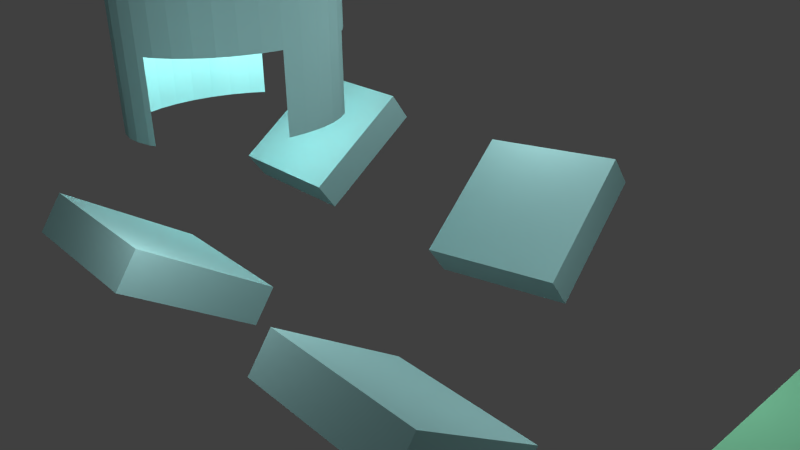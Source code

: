 # Source: scene_jump6_4.blend  (saved by Blender 2.70.0; exported with 4.5.12 LTS)
import bpy
from mathutils import Matrix  # noqa: F401  (used for matrix-valued properties, if any)

bpy.ops.wm.read_factory_settings(use_empty=True)
scene = bpy.context.scene
scene.name = 'Scene'

# ---- collections
col_collection_1 = bpy.data.collections.new('Collection 1'); scene.collection.children.link(col_collection_1)

# ---- materials (node trees are filled in below, after node groups)
mat_material_004 = bpy.data.materials.new('Material.004')
mat_material_004.alpha_threshold = 0.0
mat_material_004.use_transparent_shadow = False
mat_material_004.diffuse_color = (0.4322, 0.8, 0.8, 1.0)
mat_material_004.roughness = 0.5
mat_material_004.line_color = (0.0, 0.0, 0.0, 0.4)
mat_material_001 = bpy.data.materials.new('Material.001')
mat_material_001.alpha_threshold = 0.0
mat_material_001.use_transparent_shadow = False
mat_material_001.diffuse_color = (0.8, 0.693, 0.2325, 1.0)
mat_material_001.roughness = 0.5
mat_material_001.line_color = (0.0, 0.0, 0.0, 1.0)
mat_material_002 = bpy.data.materials.new('Material.002')
mat_material_002.alpha_threshold = 0.0
mat_material_002.use_transparent_shadow = False
mat_material_002.diffuse_color = (0.2785, 0.8, 0.4828, 1.0)
mat_material_002.roughness = 0.5
mat_material_002.line_color = (0.0, 0.0, 0.0, 1.0)
mat_material = bpy.data.materials.new('Material')
mat_material.alpha_threshold = 0.0
mat_material.use_transparent_shadow = False
mat_material.diffuse_color = (0.4322, 0.8, 0.8, 1.0)
mat_material.roughness = 0.5
mat_material.line_color = (0.0, 0.0, 0.0, 1.0)
mat_material_003 = bpy.data.materials.new('Material.003')
mat_material_003.alpha_threshold = 0.0
mat_material_003.use_transparent_shadow = False
mat_material_003.diffuse_color = (0.4322, 0.8, 0.8, 1.0)
mat_material_003.roughness = 0.5
mat_material_003.line_color = (0.0, 0.0, 0.0, 1.0)

# ---- material node trees

# ---- world
world_world = bpy.data.worlds.new('World'); scene.world = world_world
world_world.color = (0.05088, 0.05088, 0.05088)
world_world.use_sun_shadow = False
world_world.sun_shadow_jitter_overblur = 0.0
world_world.cycles.sampling_method = 'MANUAL'
world_world.cycles.sample_map_resolution = 256

# ---- cameras
cam_camera = bpy.data.cameras.new('Camera')
cam_camera.clip_end = 100.0
cam_camera.lens = 35.0
cam_camera.sensor_width = 32.0
cam_camera.sensor_height = 18.0
cam_camera.ortho_scale = 7.314
cam_camera.dof.focus_distance = 0.0
cam_camera.dof.aperture_fstop = 128.0

# ---- lights
light_lamp = bpy.data.lights.new('Lamp', 'POINT')
light_lamp.transmission_factor = 0.0
light_lamp.cutoff_distance = 30.0
light_lamp.energy = 100.0
light_lamp.shadow_buffer_clip_start = 1.001
light_lamp.shadow_soft_size = 0.1
light_lamp.shadow_maximum_resolution = 0.006
light_lamp.use_absolute_resolution = True
light_lamp.cycles.use_multiple_importance_sampling = False
light_lamp_001 = bpy.data.lights.new('Lamp.001', 'POINT')
light_lamp_001.transmission_factor = 0.0
light_lamp_001.cutoff_distance = 30.0
light_lamp_001.energy = 100.0
light_lamp_001.shadow_buffer_clip_start = 1.001
light_lamp_001.shadow_soft_size = 0.1
light_lamp_001.shadow_maximum_resolution = 0.006
light_lamp_001.use_absolute_resolution = True
light_lamp_001.cycles.use_multiple_importance_sampling = False
light_lamp_002 = bpy.data.lights.new('Lamp.002', 'POINT')
light_lamp_002.transmission_factor = 0.0
light_lamp_002.cutoff_distance = 30.0
light_lamp_002.energy = 100.0
light_lamp_002.shadow_buffer_clip_start = 1.001
light_lamp_002.shadow_soft_size = 0.1
light_lamp_002.shadow_maximum_resolution = 0.006
light_lamp_002.use_absolute_resolution = True
light_lamp_002.cycles.use_multiple_importance_sampling = False
light_lamp_003 = bpy.data.lights.new('Lamp.003', 'POINT')
light_lamp_003.transmission_factor = 0.0
light_lamp_003.cutoff_distance = 30.0
light_lamp_003.energy = 100.0
light_lamp_003.shadow_buffer_clip_start = 1.001
light_lamp_003.shadow_soft_size = 0.1
light_lamp_003.shadow_maximum_resolution = 0.006
light_lamp_003.use_absolute_resolution = True
light_lamp_003.cycles.use_multiple_importance_sampling = False
light_lamp_004 = bpy.data.lights.new('Lamp.004', 'POINT')
light_lamp_004.transmission_factor = 0.0
light_lamp_004.cutoff_distance = 30.0
light_lamp_004.energy = 100.0
light_lamp_004.shadow_buffer_clip_start = 1.001
light_lamp_004.shadow_soft_size = 0.1
light_lamp_004.shadow_maximum_resolution = 0.006
light_lamp_004.use_absolute_resolution = True
light_lamp_004.cycles.use_multiple_importance_sampling = False

# ---- meshes
me_cylinder_003 = bpy.data.meshes.new('Cylinder.003')
me_cylinder_003.from_pydata([(0.0, 1.0, 1.0), (0.1837, 0.983, 1.0), (0.3612, 0.9325, 1.0), (0.5264, 0.8502, -1.0), (0.5264, 0.8502, 1.0), (0.6737, 0.739, -1.0), (0.6737, 0.739, 1.0), (0.798, 0.6026, -1.0), (0.798, 0.6026, 1.0), (0.8952, 0.4457, -1.0), (0.8952, 0.4457, 1.0), (0.9618, 0.2737, -1.0), (0.9618, 0.2737, 1.0), (0.9957, 0.09227, 1.0), (0.9957, -0.09227, 1.0), (0.9618, -0.2737, 1.0), (0.8952, -0.4457, 1.0), (0.798, -0.6026, 1.0), (0.6737, -0.739, 1.0), (0.5264, -0.8502, -1.0), (0.5264, -0.8502, 1.0), (0.3612, -0.9325, -1.0), (0.1837, -0.983, -1.0), (-5.643e-07, -1.0, -1.0), (-0.1838, -0.983, -1.0), (-0.3612, -0.9325, -1.0), (-0.3612, -0.9325, 1.0), (-0.5264, -0.8502, -1.0), (-0.5264, -0.8502, 1.0), (-0.6737, -0.739, -1.0), (-0.6737, -0.739, 1.0), (-0.798, -0.6026, -1.0), (-0.798, -0.6026, 1.0), (-0.8952, -0.4457, -1.0), (-0.8952, -0.4457, 1.0), (-0.9618, -0.2737, -1.0), (-0.9618, -0.2737, 1.0), (-0.9957, -0.09227, -1.0), (-0.9957, -0.09227, 1.0), (-0.9957, 0.09227, -1.0), (-0.9957, 0.09227, 1.0), (-0.9618, 0.2737, -1.0), (-0.9618, 0.2737, 1.0), (-0.8952, 0.4457, 1.0), (-0.798, 0.6026, 1.0), (-0.6737, 0.739, 1.0), (-0.5264, 0.8502, 1.0), (-0.3612, 0.9325, 1.0), (-0.1837, 0.983, 1.0), (0.0, 1.0, -0.6), (0.0, 1.0, -0.2), (0.0, 1.0, 0.2), (0.0, 1.0, 0.6), (0.03675, 0.9966, 1.0), (0.0735, 0.9932, 1.0), (0.1102, 0.9898, 1.0), (0.147, 0.9864, 1.0), (0.1837, 0.983, 0.6), (0.1837, 0.983, 0.2), (0.1837, 0.983, -0.2), (0.1837, 0.983, -0.6), (0.2192, 0.9729, 1.0), (0.2547, 0.9628, 1.0), (0.2902, 0.9527, 1.0), (0.3257, 0.9426, 1.0), (0.3612, 0.9325, 0.6), (0.3612, 0.9325, 0.2), (0.3612, 0.9325, -0.2), (0.3612, 0.9325, -0.6), (0.4934, 0.8667, -1.0), (0.4604, 0.8831, -1.0), (0.4273, 0.8996, -1.0), (0.3943, 0.916, -1.0), (0.3943, 0.916, 1.0), (0.4273, 0.8996, 1.0), (0.4604, 0.8831, 1.0), (0.4934, 0.8667, 1.0), (0.5264, 0.8502, 0.6), (0.5264, 0.8502, 0.2), (0.5264, 0.8502, -0.2), (0.5264, 0.8502, -0.6), (0.6442, 0.7613, -1.0), (0.6148, 0.7835, -1.0), (0.5853, 0.8057, -1.0), (0.5559, 0.828, -1.0), (0.5559, 0.828, 1.0), (0.5853, 0.8057, 1.0), (0.6148, 0.7835, 1.0), (0.6442, 0.7613, 1.0), (0.6737, 0.739, 0.6), (0.6737, 0.739, 0.2), (0.6737, 0.739, -0.2), (0.6737, 0.739, -0.6), (0.7732, 0.6299, -1.0), (0.7483, 0.6572, -1.0), (0.7234, 0.6845, -1.0), (0.6986, 0.7117, -1.0), (0.6986, 0.7117, 1.0), (0.7234, 0.6845, 1.0), (0.7483, 0.6572, 1.0), (0.7732, 0.6299, 1.0), (0.798, 0.6026, 0.6), (0.798, 0.6026, 0.2), (0.798, 0.6026, -0.2), (0.798, 0.6026, -0.6), (0.8757, 0.4771, -1.0), (0.8563, 0.5085, -1.0), (0.8369, 0.5399, -1.0), (0.8174, 0.5713, -1.0), (0.8174, 0.5713, 1.0), (0.8369, 0.5399, 1.0), (0.8563, 0.5085, 1.0), (0.8757, 0.4771, 1.0), (0.8952, 0.4457, 0.6), (0.8952, 0.4457, 0.2), (0.8952, 0.4457, -0.2), (0.8952, 0.4457, -0.6), (0.9485, 0.3081, -1.0), (0.9352, 0.3425, -1.0), (0.9218, 0.3769, -1.0), (0.9085, 0.4113, -1.0), (0.9085, 0.4113, 1.0), (0.9218, 0.3769, 1.0), (0.9352, 0.3425, 1.0), (0.9485, 0.3081, 1.0), (0.9618, 0.2737, 0.6), (0.9618, 0.2737, 0.2), (0.9618, 0.2737, -0.2), (0.9618, 0.2737, -0.6), (0.9686, 0.2374, 1.0), (0.9754, 0.2011, 1.0), (0.9822, 0.1648, 1.0), (0.989, 0.1285, 1.0), (0.9957, 0.09227, 0.6), (0.9957, 0.09227, 0.2), (0.9957, 0.09227, -0.2), (0.9957, 0.09227, -0.6), (0.9957, 0.05536, 1.0), (0.9957, 0.01845, 1.0), (0.9957, -0.01845, 1.0), (0.9957, -0.05536, 1.0), (0.9957, -0.09227, 0.6), (0.9957, -0.09227, 0.2), (0.9957, -0.09227, -0.2), (0.9957, -0.09227, -0.6), (0.989, -0.1285, 1.0), (0.9822, -0.1648, 1.0), (0.9754, -0.2011, 1.0), (0.9686, -0.2374, 1.0), (0.9618, -0.2737, 0.6), (0.9618, -0.2737, 0.2), (0.9618, -0.2737, -0.2), (0.9618, -0.2737, -0.6), (0.9485, -0.3081, 1.0), (0.9352, -0.3425, 1.0), (0.9218, -0.3769, 1.0), (0.9085, -0.4113, 1.0), (0.8952, -0.4457, 0.6), (0.8952, -0.4457, 0.2), (0.8952, -0.4457, -0.2), (0.8952, -0.4457, -0.6), (0.8757, -0.4771, 1.0), (0.8563, -0.5085, 1.0), (0.8369, -0.5399, 1.0), (0.8174, -0.5713, 1.0), (0.798, -0.6026, 0.6), (0.798, -0.6026, 0.2), (0.798, -0.6026, -0.2), (0.798, -0.6026, -0.6), (0.7732, -0.6299, 1.0), (0.7483, -0.6572, 1.0), (0.7234, -0.6845, 1.0), (0.6986, -0.7117, 1.0), (0.6737, -0.739, 0.6), (0.6737, -0.739, 0.2), (0.6737, -0.739, -0.2), (0.6737, -0.739, -0.6), (0.5559, -0.828, -1.0), (0.5853, -0.8057, -1.0), (0.6442, -0.7613, 1.0), (0.6148, -0.7835, 1.0), (0.5853, -0.8057, 1.0), (0.5559, -0.828, 1.0), (0.5264, -0.8502, 0.6), (0.5264, -0.8502, 0.2), (0.5264, -0.8502, -0.2), (0.5264, -0.8502, -0.6), (0.3943, -0.916, -1.0), (0.4273, -0.8996, -1.0), (0.4604, -0.8831, -1.0), (0.4934, -0.8667, -1.0), (0.4934, -0.8667, 1.0), (0.4604, -0.8831, 1.0), (0.3612, -0.9325, 0.6), (0.3612, -0.9325, 0.2), (0.3612, -0.9325, -0.2), (0.3612, -0.9325, -0.6), (0.2192, -0.9729, -1.0), (0.2547, -0.9628, -1.0), (0.2902, -0.9527, -1.0), (0.3257, -0.9426, -1.0), (0.1837, -0.983, 0.6), (0.1837, -0.983, 0.2), (0.1837, -0.983, -0.2), (0.1837, -0.983, -0.6), (0.03675, -0.9966, -1.0), (0.0735, -0.9932, -1.0), (0.1102, -0.9898, -1.0), (0.147, -0.9864, -1.0), (-5.643e-07, -1.0, 0.6), (-5.643e-07, -1.0, 0.2), (-5.643e-07, -1.0, -0.2), (-5.643e-07, -1.0, -0.6), (-0.147, -0.9864, -1.0), (-0.1103, -0.9898, -1.0), (-0.0735, -0.9932, -1.0), (-0.03675, -0.9966, -1.0), (-0.1838, -0.983, 0.6), (-0.1838, -0.983, 0.2), (-0.1838, -0.983, -0.2), (-0.1838, -0.983, -0.6), (-0.3257, -0.9426, -1.0), (-0.2902, -0.9527, -1.0), (-0.2547, -0.9628, -1.0), (-0.2192, -0.9729, -1.0), (-0.3257, -0.9426, 1.0), (-0.3612, -0.9325, 0.6), (-0.3612, -0.9325, 0.2), (-0.3612, -0.9325, -0.2), (-0.3612, -0.9325, -0.6), (-0.4934, -0.8667, -1.0), (-0.4604, -0.8831, -1.0), (-0.4273, -0.8996, -1.0), (-0.3943, -0.916, -1.0), (-0.3943, -0.916, 1.0), (-0.4273, -0.8996, 1.0), (-0.4604, -0.8831, 1.0), (-0.4934, -0.8667, 1.0), (-0.5264, -0.8502, 0.6), (-0.5264, -0.8502, 0.2), (-0.5264, -0.8502, -0.2), (-0.5264, -0.8502, -0.6), (-0.6442, -0.7612, -1.0), (-0.6148, -0.7835, -1.0), (-0.5853, -0.8057, -1.0), (-0.5559, -0.828, -1.0), (-0.5559, -0.828, 1.0), (-0.5853, -0.8057, 1.0), (-0.6148, -0.7835, 1.0), (-0.6442, -0.7612, 1.0), (-0.6737, -0.739, 0.6), (-0.6737, -0.739, 0.2), (-0.6737, -0.739, -0.2), (-0.6737, -0.739, -0.6), (-0.7732, -0.6299, -1.0), (-0.7483, -0.6572, -1.0), (-0.7234, -0.6845, -1.0), (-0.6986, -0.7117, -1.0), (-0.6986, -0.7117, 1.0), (-0.7234, -0.6845, 1.0), (-0.7483, -0.6572, 1.0), (-0.7732, -0.6299, 1.0), (-0.798, -0.6026, 0.6), (-0.798, -0.6026, 0.2), (-0.798, -0.6026, -0.2), (-0.798, -0.6026, -0.6), (-0.8757, -0.4771, -1.0), (-0.8563, -0.5085, -1.0), (-0.8369, -0.5399, -1.0), (-0.8174, -0.5713, -1.0), (-0.8174, -0.5713, 1.0), (-0.8369, -0.5399, 1.0), (-0.8563, -0.5085, 1.0), (-0.8757, -0.4771, 1.0), (-0.8952, -0.4457, 0.6), (-0.8952, -0.4457, 0.2), (-0.8952, -0.4457, -0.2), (-0.8952, -0.4457, -0.6), (-0.9485, -0.3081, -1.0), (-0.9352, -0.3425, -1.0), (-0.9218, -0.3769, -1.0), (-0.9085, -0.4113, -1.0), (-0.9085, -0.4113, 1.0), (-0.9218, -0.3769, 1.0), (-0.9352, -0.3425, 1.0), (-0.9485, -0.3081, 1.0), (-0.9618, -0.2737, 0.6), (-0.9618, -0.2737, 0.2), (-0.9618, -0.2737, -0.2), (-0.9618, -0.2737, -0.6), (-0.989, -0.1285, -1.0), (-0.9822, -0.1648, -1.0), (-0.9754, -0.2011, -1.0), (-0.9686, -0.2374, -1.0), (-0.9686, -0.2374, 1.0), (-0.9754, -0.2011, 1.0), (-0.9822, -0.1648, 1.0), (-0.989, -0.1285, 1.0), (-0.9957, -0.09227, 0.6), (-0.9957, -0.09227, 0.2), (-0.9957, -0.09227, -0.2), (-0.9957, -0.09227, -0.6), (-0.9957, 0.05536, -1.0), (-0.9957, 0.01845, -1.0), (-0.9957, -0.01845, -1.0), (-0.9957, -0.05536, -1.0), (-0.9957, -0.05536, 1.0), (-0.9957, -0.01845, 1.0), (-0.9957, 0.01845, 1.0), (-0.9957, 0.05536, 1.0), (-0.9957, 0.09227, 0.6), (-0.9957, 0.09227, 0.2), (-0.9957, 0.09227, -0.2), (-0.9957, 0.09227, -0.6), (-0.9686, 0.2374, -1.0), (-0.9754, 0.2011, -1.0), (-0.9822, 0.1648, -1.0), (-0.989, 0.1285, -1.0), (-0.989, 0.1285, 1.0), (-0.9822, 0.1648, 1.0), (-0.9754, 0.2011, 1.0), (-0.9686, 0.2374, 1.0), (-0.9618, 0.2737, 0.6), (-0.9618, 0.2737, 0.2), (-0.9618, 0.2737, -0.2), (-0.9618, 0.2737, -0.6), (-0.9085, 0.4113, -1.0), (-0.9218, 0.3769, -1.0), (-0.9352, 0.3425, -1.0), (-0.9485, 0.3081, -1.0), (-0.9485, 0.3081, 1.0), (-0.9352, 0.3425, 1.0), (-0.9218, 0.3769, 1.0), (-0.9085, 0.4113, 1.0), (-0.8952, 0.4457, 0.6), (-0.8952, 0.4457, 0.2), (-0.8952, 0.4457, -0.2), (-0.8952, 0.4457, -0.6), (-0.8757, 0.4771, 1.0), (-0.8563, 0.5085, 1.0), (-0.8369, 0.5399, 1.0), (-0.8174, 0.5713, 1.0), (-0.798, 0.6026, 0.6), (-0.798, 0.6026, 0.2), (-0.798, 0.6026, -0.2), (-0.798, 0.6026, -0.6), (-0.7732, 0.6299, 1.0), (-0.7483, 0.6572, 1.0), (-0.7234, 0.6845, 1.0), (-0.6986, 0.7117, 1.0), (-0.6737, 0.739, 0.6), (-0.6737, 0.739, 0.2), (-0.6737, 0.739, -0.2), (-0.6737, 0.739, -0.6), (-0.6442, 0.7613, 1.0), (-0.6148, 0.7835, 1.0), (-0.5853, 0.8057, 1.0), (-0.5559, 0.828, 1.0), (-0.5264, 0.8502, 0.6), (-0.5264, 0.8502, 0.2), (-0.5264, 0.8502, -0.2), (-0.5264, 0.8502, -0.6), (-0.4934, 0.8667, 1.0), (-0.4604, 0.8831, 1.0), (-0.4273, 0.8996, 1.0), (-0.3943, 0.916, 1.0), (-0.3612, 0.9325, 0.6), (-0.3612, 0.9325, 0.2), (-0.3612, 0.9325, -0.2), (-0.3612, 0.9325, -0.6), (-0.3257, 0.9426, 1.0), (-0.2902, 0.9527, 1.0), (-0.2547, 0.9628, 1.0), (-0.2192, 0.9729, 1.0), (-0.1837, 0.983, 0.6), (-0.1837, 0.983, 0.2), (-0.1837, 0.983, -0.2), (-0.1837, 0.983, -0.6), (-0.147, 0.9864, 1.0), (-0.1102, 0.9898, 1.0), (-0.0735, 0.9932, 1.0), (-0.03675, 0.9966, 1.0), (0.03675, 0.9966, -0.6), (0.0735, 0.9932, -0.6), (0.1102, 0.9898, -0.6), (0.147, 0.9864, -0.6), (0.03675, 0.9966, -0.2), (0.0735, 0.9932, -0.2), (0.1102, 0.9898, -0.2), (0.147, 0.9864, -0.2), (0.03675, 0.9966, 0.2), (0.0735, 0.9932, 0.2), (0.1102, 0.9898, 0.2), (0.147, 0.9864, 0.2), (0.03675, 0.9966, 0.6), (0.0735, 0.9932, 0.6), (0.1102, 0.9898, 0.6), (0.147, 0.9864, 0.6), (0.2192, 0.9729, -0.6), (0.2547, 0.9628, -0.6), (0.2902, 0.9527, -0.6), (0.3257, 0.9426, -0.6), (0.2192, 0.9729, -0.2), (0.2547, 0.9628, -0.2), (0.2902, 0.9527, -0.2), (0.3257, 0.9426, -0.2), (0.2192, 0.9729, 0.2), (0.2547, 0.9628, 0.2), (0.2902, 0.9527, 0.2), (0.3257, 0.9426, 0.2), (0.2192, 0.9729, 0.6), (0.2547, 0.9628, 0.6), (0.2902, 0.9527, 0.6), (0.3257, 0.9426, 0.6), (0.3943, 0.916, -0.6), (0.4273, 0.8996, -0.6), (0.4604, 0.8831, -0.6), (0.4934, 0.8667, -0.6), (0.3943, 0.916, -0.2), (0.4273, 0.8996, -0.2), (0.4604, 0.8831, -0.2), (0.4934, 0.8667, -0.2), (0.3943, 0.916, 0.2), (0.4273, 0.8996, 0.2), (0.4604, 0.8831, 0.2), (0.4934, 0.8667, 0.2), (0.3943, 0.916, 0.6), (0.4273, 0.8996, 0.6), (0.4604, 0.8831, 0.6), (0.4934, 0.8667, 0.6), (0.5559, 0.828, -0.6), (0.5853, 0.8057, -0.6), (0.6148, 0.7835, -0.6), (0.6442, 0.7613, -0.6), (0.5559, 0.828, -0.2), (0.5853, 0.8057, -0.2), (0.6148, 0.7835, -0.2), (0.6442, 0.7613, -0.2), (0.5559, 0.828, 0.2), (0.5853, 0.8057, 0.2), (0.6148, 0.7835, 0.2), (0.6442, 0.7613, 0.2), (0.5559, 0.828, 0.6), (0.5853, 0.8057, 0.6), (0.6148, 0.7835, 0.6), (0.6442, 0.7613, 0.6), (0.6986, 0.7117, -0.6), (0.7234, 0.6845, -0.6), (0.7483, 0.6572, -0.6), (0.7732, 0.6299, -0.6), (0.6986, 0.7117, -0.2), (0.7234, 0.6845, -0.2), (0.7483, 0.6572, -0.2), (0.7732, 0.6299, -0.2), (0.6986, 0.7117, 0.2), (0.7234, 0.6845, 0.2), (0.7483, 0.6572, 0.2), (0.7732, 0.6299, 0.2), (0.6986, 0.7117, 0.6), (0.7234, 0.6845, 0.6), (0.7483, 0.6572, 0.6), (0.7732, 0.6299, 0.6), (0.8174, 0.5713, -0.6), (0.8369, 0.5399, -0.6), (0.8563, 0.5085, -0.6), (0.8757, 0.4771, -0.6), (0.8174, 0.5713, -0.2), (0.8369, 0.5399, -0.2), (0.8563, 0.5085, -0.2), (0.8757, 0.4771, -0.2), (0.8174, 0.5713, 0.2), (0.8369, 0.5399, 0.2), (0.8563, 0.5085, 0.2), (0.8757, 0.4771, 0.2), (0.8174, 0.5713, 0.6), (0.8369, 0.5399, 0.6), (0.8563, 0.5085, 0.6), (0.8757, 0.4771, 0.6), (0.9085, 0.4113, -0.6), (0.9218, 0.3769, -0.6), (0.9352, 0.3425, -0.6), (0.9485, 0.3081, -0.6), (0.9085, 0.4113, -0.2), (0.9218, 0.3769, -0.2), (0.9352, 0.3425, -0.2), (0.9485, 0.3081, -0.2), (0.9085, 0.4113, 0.2), (0.9218, 0.3769, 0.2), (0.9352, 0.3425, 0.2), (0.9485, 0.3081, 0.2), (0.9085, 0.4113, 0.6), (0.9218, 0.3769, 0.6), (0.9352, 0.3425, 0.6), (0.9485, 0.3081, 0.6), (0.9686, 0.2374, -0.6), (0.9754, 0.2011, -0.6), (0.9822, 0.1648, -0.6), (0.989, 0.1285, -0.6), (0.9686, 0.2374, -0.2), (0.9754, 0.2011, -0.2), (0.9822, 0.1648, -0.2), (0.989, 0.1285, -0.2), (0.9686, 0.2374, 0.2), (0.9754, 0.2011, 0.2), (0.9822, 0.1648, 0.2), (0.989, 0.1285, 0.2), (0.9686, 0.2374, 0.6), (0.9754, 0.2011, 0.6), (0.9822, 0.1648, 0.6), (0.989, 0.1285, 0.6), (0.9957, 0.05536, -0.6), (0.9957, 0.01845, -0.6), (0.9957, -0.01845, -0.6), (0.9957, -0.05536, -0.6), (0.9957, 0.05536, -0.2), (0.9957, 0.01845, -0.2), (0.9957, -0.01845, -0.2), (0.9957, -0.05536, -0.2), (0.9957, 0.05536, 0.2), (0.9957, 0.01845, 0.2), (0.9957, -0.01845, 0.2), (0.9957, -0.05536, 0.2), (0.9957, 0.05536, 0.6), (0.9957, 0.01845, 0.6), (0.9957, -0.01845, 0.6), (0.9957, -0.05536, 0.6), (0.989, -0.1285, -0.6), (0.9822, -0.1648, -0.6), (0.9754, -0.2011, -0.6), (0.9686, -0.2374, -0.6), (0.989, -0.1285, -0.2), (0.9822, -0.1648, -0.2), (0.9754, -0.2011, -0.2), (0.9686, -0.2374, -0.2), (0.989, -0.1285, 0.2), (0.9822, -0.1648, 0.2), (0.9754, -0.2011, 0.2), (0.9686, -0.2374, 0.2), (0.989, -0.1285, 0.6), (0.9822, -0.1648, 0.6), (0.9754, -0.2011, 0.6), (0.9686, -0.2374, 0.6), (0.9485, -0.3081, -0.6), (0.9352, -0.3425, -0.6), (0.9218, -0.3769, -0.6), (0.9085, -0.4113, -0.6), (0.9485, -0.3081, -0.2), (0.9352, -0.3425, -0.2), (0.9218, -0.3769, -0.2), (0.9085, -0.4113, -0.2), (0.9485, -0.3081, 0.2), (0.9352, -0.3425, 0.2), (0.9218, -0.3769, 0.2), (0.9085, -0.4113, 0.2), (0.9485, -0.3081, 0.6), (0.9352, -0.3425, 0.6), (0.9218, -0.3769, 0.6), (0.9085, -0.4113, 0.6), (0.8757, -0.4771, -0.6), (0.8563, -0.5085, -0.6), (0.8369, -0.5399, -0.6), (0.8174, -0.5713, -0.6), (0.8757, -0.4771, -0.2), (0.8563, -0.5085, -0.2), (0.8369, -0.5399, -0.2), (0.8174, -0.5713, -0.2), (0.8757, -0.4771, 0.2), (0.8563, -0.5085, 0.2), (0.8369, -0.5399, 0.2), (0.8174, -0.5713, 0.2), (0.8757, -0.4771, 0.6), (0.8563, -0.5085, 0.6), (0.8369, -0.5399, 0.6), (0.8174, -0.5713, 0.6), (0.7732, -0.6299, -0.6), (0.7483, -0.6572, -0.6), (0.7234, -0.6845, -0.6), (0.6986, -0.7117, -0.6), (0.7732, -0.6299, -0.2), (0.7483, -0.6572, -0.2), (0.7234, -0.6845, -0.2), (0.6986, -0.7117, -0.2), (0.7732, -0.6299, 0.2), (0.7483, -0.6572, 0.2), (0.7234, -0.6845, 0.2), (0.6986, -0.7117, 0.2), (0.7732, -0.6299, 0.6), (0.7483, -0.6572, 0.6), (0.7234, -0.6845, 0.6), (0.6986, -0.7117, 0.6), (0.6442, -0.7613, -0.6), (0.6148, -0.7835, -0.6), (0.5853, -0.8057, -0.6), (0.5559, -0.828, -0.6), (0.6442, -0.7613, -0.2), (0.6148, -0.7835, -0.2), (0.5853, -0.8057, -0.2), (0.5559, -0.828, -0.2), (0.6442, -0.7613, 0.2), (0.6148, -0.7835, 0.2), (0.5853, -0.8057, 0.2), (0.5559, -0.828, 0.2), (0.6442, -0.7613, 0.6), (0.6148, -0.7835, 0.6), (0.5853, -0.8057, 0.6), (0.5559, -0.828, 0.6), (0.4934, -0.8667, -0.6), (0.4604, -0.8831, -0.6), (0.4273, -0.8996, -0.6), (0.3943, -0.916, -0.6), (0.4934, -0.8667, -0.2), (0.4604, -0.8831, -0.2), (0.4273, -0.8996, -0.2), (0.3943, -0.916, -0.2), (0.4934, -0.8667, 0.2), (0.4604, -0.8831, 0.2), (0.4273, -0.8996, 0.2), (0.3943, -0.916, 0.2), (0.4934, -0.8667, 0.6), (0.4604, -0.8831, 0.6), (0.4273, -0.8996, 0.6), (0.3943, -0.916, 0.6), (0.3257, -0.9426, -0.6), (0.2902, -0.9527, -0.6), (0.2547, -0.9628, -0.6), (0.2192, -0.9729, -0.6), (0.3257, -0.9426, -0.2), (0.2902, -0.9527, -0.2), (0.2547, -0.9628, -0.2), (0.2192, -0.9729, -0.2), (0.3257, -0.9426, 0.2), (0.2902, -0.9527, 0.2), (0.2547, -0.9628, 0.2), (0.2192, -0.9729, 0.2), (0.3257, -0.9426, 0.6), (0.2902, -0.9527, 0.6), (0.2547, -0.9628, 0.6), (0.2192, -0.9729, 0.6), (0.147, -0.9864, -0.6), (0.1102, -0.9898, -0.6), (0.0735, -0.9932, -0.6), (0.03675, -0.9966, -0.6), (0.147, -0.9864, -0.2), (0.1102, -0.9898, -0.2), (0.0735, -0.9932, -0.2), (0.03675, -0.9966, -0.2), (0.147, -0.9864, 0.2), (0.1102, -0.9898, 0.2), (0.0735, -0.9932, 0.2), (0.03675, -0.9966, 0.2), (0.147, -0.9864, 0.6), (0.1102, -0.9898, 0.6), (0.0735, -0.9932, 0.6), (0.03675, -0.9966, 0.6), (-0.03675, -0.9966, -0.6), (-0.0735, -0.9932, -0.6), (-0.1103, -0.9898, -0.6), (-0.147, -0.9864, -0.6), (-0.03675, -0.9966, -0.2), (-0.0735, -0.9932, -0.2), (-0.1103, -0.9898, -0.2), (-0.147, -0.9864, -0.2), (-0.03675, -0.9966, 0.2), (-0.0735, -0.9932, 0.2), (-0.1103, -0.9898, 0.2), (-0.147, -0.9864, 0.2), (-0.03675, -0.9966, 0.6), (-0.0735, -0.9932, 0.6), (-0.1103, -0.9898, 0.6), (-0.147, -0.9864, 0.6), (-0.2192, -0.9729, -0.6), (-0.2547, -0.9628, -0.6), (-0.2902, -0.9527, -0.6), (-0.3257, -0.9426, -0.6), (-0.2192, -0.9729, -0.2), (-0.2547, -0.9628, -0.2), (-0.2902, -0.9527, -0.2), (-0.3257, -0.9426, -0.2), (-0.2192, -0.9729, 0.2), (-0.2547, -0.9628, 0.2), (-0.2902, -0.9527, 0.2), (-0.3257, -0.9426, 0.2), (-0.2192, -0.9729, 0.6), (-0.2547, -0.9628, 0.6), (-0.2902, -0.9527, 0.6), (-0.3257, -0.9426, 0.6), (-0.3943, -0.916, -0.6), (-0.4273, -0.8996, -0.6), (-0.4604, -0.8831, -0.6), (-0.4934, -0.8667, -0.6), (-0.3943, -0.916, -0.2), (-0.4273, -0.8996, -0.2), (-0.4604, -0.8831, -0.2), (-0.4934, -0.8667, -0.2), (-0.3943, -0.916, 0.2), (-0.4273, -0.8996, 0.2), (-0.4604, -0.8831, 0.2), (-0.4934, -0.8667, 0.2), (-0.3943, -0.916, 0.6), (-0.4273, -0.8996, 0.6), (-0.4604, -0.8831, 0.6), (-0.4934, -0.8667, 0.6), (-0.5559, -0.828, -0.6), (-0.5853, -0.8057, -0.6), (-0.6148, -0.7835, -0.6), (-0.6442, -0.7612, -0.6), (-0.5559, -0.828, -0.2), (-0.5853, -0.8057, -0.2), (-0.6148, -0.7835, -0.2), (-0.6442, -0.7612, -0.2), (-0.5559, -0.828, 0.2), (-0.5853, -0.8057, 0.2), (-0.6148, -0.7835, 0.2), (-0.6442, -0.7612, 0.2), (-0.5559, -0.828, 0.6), (-0.5853, -0.8057, 0.6), (-0.6148, -0.7835, 0.6), (-0.6442, -0.7612, 0.6), (-0.6986, -0.7117, -0.6), (-0.7234, -0.6845, -0.6), (-0.7483, -0.6572, -0.6), (-0.7732, -0.6299, -0.6), (-0.6986, -0.7117, -0.2), (-0.7234, -0.6845, -0.2), (-0.7483, -0.6572, -0.2), (-0.7732, -0.6299, -0.2), (-0.6986, -0.7117, 0.2), (-0.7234, -0.6845, 0.2), (-0.7483, -0.6572, 0.2), (-0.7732, -0.6299, 0.2), (-0.6986, -0.7117, 0.6), (-0.7234, -0.6845, 0.6), (-0.7483, -0.6572, 0.6), (-0.7732, -0.6299, 0.6), (-0.8174, -0.5713, -0.6), (-0.8369, -0.5399, -0.6), (-0.8563, -0.5085, -0.6), (-0.8757, -0.4771, -0.6), (-0.8174, -0.5713, -0.2), (-0.8369, -0.5399, -0.2), (-0.8563, -0.5085, -0.2), (-0.8757, -0.4771, -0.2), (-0.8174, -0.5713, 0.2), (-0.8369, -0.5399, 0.2), (-0.8563, -0.5085, 0.2), (-0.8757, -0.4771, 0.2), (-0.8174, -0.5713, 0.6), (-0.8369, -0.5399, 0.6), (-0.8563, -0.5085, 0.6), (-0.8757, -0.4771, 0.6), (-0.9085, -0.4113, -0.6), (-0.9218, -0.3769, -0.6), (-0.9352, -0.3425, -0.6), (-0.9485, -0.3081, -0.6), (-0.9085, -0.4113, -0.2), (-0.9218, -0.3769, -0.2), (-0.9352, -0.3425, -0.2), (-0.9485, -0.3081, -0.2), (-0.9085, -0.4113, 0.2), (-0.9218, -0.3769, 0.2), (-0.9352, -0.3425, 0.2), (-0.9485, -0.3081, 0.2), (-0.9085, -0.4113, 0.6), (-0.9218, -0.3769, 0.6), (-0.9352, -0.3425, 0.6), (-0.9485, -0.3081, 0.6), (-0.9686, -0.2374, -0.6), (-0.9754, -0.2011, -0.6), (-0.9822, -0.1648, -0.6), (-0.989, -0.1285, -0.6), (-0.9686, -0.2374, -0.2), (-0.9754, -0.2011, -0.2), (-0.9822, -0.1648, -0.2), (-0.989, -0.1285, -0.2), (-0.9686, -0.2374, 0.2), (-0.9754, -0.2011, 0.2), (-0.9822, -0.1648, 0.2), (-0.989, -0.1285, 0.2), (-0.9686, -0.2374, 0.6), (-0.9754, -0.2011, 0.6), (-0.9822, -0.1648, 0.6), (-0.989, -0.1285, 0.6), (-0.9957, -0.05536, -0.6), (-0.9957, -0.01845, -0.6), (-0.9957, 0.01845, -0.6), (-0.9957, 0.05536, -0.6), (-0.9957, -0.05536, -0.2), (-0.9957, -0.01845, -0.2), (-0.9957, 0.01845, -0.2), (-0.9957, 0.05536, -0.2), (-0.9957, -0.05536, 0.2), (-0.9957, -0.01845, 0.2), (-0.9957, 0.01845, 0.2), (-0.9957, 0.05536, 0.2), (-0.9957, -0.05536, 0.6), (-0.9957, -0.01845, 0.6), (-0.9957, 0.01845, 0.6), (-0.9957, 0.05536, 0.6), (-0.989, 0.1285, -0.6), (-0.9822, 0.1648, -0.6), (-0.9754, 0.2011, -0.6), (-0.9686, 0.2374, -0.6), (-0.989, 0.1285, -0.2), (-0.9822, 0.1648, -0.2), (-0.9754, 0.2011, -0.2), (-0.9686, 0.2374, -0.2), (-0.989, 0.1285, 0.2), (-0.9822, 0.1648, 0.2), (-0.9754, 0.2011, 0.2), (-0.9686, 0.2374, 0.2), (-0.989, 0.1285, 0.6), (-0.9822, 0.1648, 0.6), (-0.9754, 0.2011, 0.6), (-0.9686, 0.2374, 0.6), (-0.9485, 0.3081, -0.6), (-0.9352, 0.3425, -0.6), (-0.9218, 0.3769, -0.6), (-0.9085, 0.4113, -0.6), (-0.9485, 0.3081, -0.2), (-0.9352, 0.3425, -0.2), (-0.9218, 0.3769, -0.2), (-0.9085, 0.4113, -0.2), (-0.9485, 0.3081, 0.2), (-0.9352, 0.3425, 0.2), (-0.9218, 0.3769, 0.2), (-0.9085, 0.4113, 0.2), (-0.9485, 0.3081, 0.6), (-0.9352, 0.3425, 0.6), (-0.9218, 0.3769, 0.6), (-0.9085, 0.4113, 0.6), (-0.8757, 0.4771, -0.6), (-0.8563, 0.5085, -0.6), (-0.8369, 0.5399, -0.6), (-0.8174, 0.5713, -0.6), (-0.8757, 0.4771, -0.2), (-0.8563, 0.5085, -0.2), (-0.8369, 0.5399, -0.2), (-0.8174, 0.5713, -0.2), (-0.8757, 0.4771, 0.2), (-0.8563, 0.5085, 0.2), (-0.8369, 0.5399, 0.2), (-0.8174, 0.5713, 0.2), (-0.8757, 0.4771, 0.6), (-0.8563, 0.5085, 0.6), (-0.8369, 0.5399, 0.6), (-0.8174, 0.5713, 0.6), (-0.7732, 0.6299, -0.6), (-0.7483, 0.6572, -0.6), (-0.7234, 0.6845, -0.6), (-0.6986, 0.7117, -0.6), (-0.7732, 0.6299, -0.2), (-0.7483, 0.6572, -0.2), (-0.7234, 0.6845, -0.2), (-0.6986, 0.7117, -0.2), (-0.7732, 0.6299, 0.2), (-0.7483, 0.6572, 0.2), (-0.7234, 0.6845, 0.2), (-0.6986, 0.7117, 0.2), (-0.7732, 0.6299, 0.6), (-0.7483, 0.6572, 0.6), (-0.7234, 0.6845, 0.6), (-0.6986, 0.7117, 0.6), (-0.6442, 0.7613, -0.6), (-0.6148, 0.7835, -0.6), (-0.5853, 0.8057, -0.6), (-0.5559, 0.828, -0.6), (-0.6442, 0.7613, -0.2), (-0.6148, 0.7835, -0.2), (-0.5853, 0.8057, -0.2), (-0.5559, 0.828, -0.2), (-0.6442, 0.7613, 0.2), (-0.6148, 0.7835, 0.2), (-0.5853, 0.8057, 0.2), (-0.5559, 0.828, 0.2), (-0.6442, 0.7613, 0.6), (-0.6148, 0.7835, 0.6), (-0.5853, 0.8057, 0.6), (-0.5559, 0.828, 0.6), (-0.4934, 0.8667, -0.6), (-0.4604, 0.8831, -0.6), (-0.4273, 0.8996, -0.6), (-0.3943, 0.916, -0.6), (-0.4934, 0.8667, -0.2), (-0.4604, 0.8831, -0.2), (-0.4273, 0.8996, -0.2), (-0.3943, 0.916, -0.2), (-0.4934, 0.8667, 0.2), (-0.4604, 0.8831, 0.2), (-0.4273, 0.8996, 0.2), (-0.3943, 0.916, 0.2), (-0.4934, 0.8667, 0.6), (-0.4604, 0.8831, 0.6), (-0.4273, 0.8996, 0.6), (-0.3943, 0.916, 0.6), (-0.3257, 0.9426, -0.6), (-0.2902, 0.9527, -0.6), (-0.2547, 0.9628, -0.6), (-0.2192, 0.9729, -0.6), (-0.3257, 0.9426, -0.2), (-0.2902, 0.9527, -0.2), (-0.2547, 0.9628, -0.2), (-0.2192, 0.9729, -0.2), (-0.3257, 0.9426, 0.2), (-0.2902, 0.9527, 0.2), (-0.2547, 0.9628, 0.2), (-0.2192, 0.9729, 0.2), (-0.3257, 0.9426, 0.6), (-0.2902, 0.9527, 0.6), (-0.2547, 0.9628, 0.6), (-0.2192, 0.9729, 0.6), (-0.147, 0.9864, -0.6), (-0.1102, 0.9898, -0.6), (-0.0735, 0.9932, -0.6), (-0.03675, 0.9966, -0.6), (-0.147, 0.9864, -0.2), (-0.1102, 0.9898, -0.2), (-0.0735, 0.9932, -0.2), (-0.03675, 0.9966, -0.2), (-0.147, 0.9864, 0.2), (-0.1102, 0.9898, 0.2), (-0.0735, 0.9932, 0.2), (-0.03675, 0.9966, 0.2), (-0.147, 0.9864, 0.6), (-0.1102, 0.9898, 0.6), (-0.0735, 0.9932, 0.6), (-0.03675, 0.9966, 0.6)], [], [(397, 56, 1, 57), (413, 64, 2, 65), (429, 76, 4, 77), (445, 88, 6, 89), (461, 100, 8, 101), (477, 112, 10, 113), (493, 124, 12, 125), (509, 132, 13, 133), (525, 140, 14, 141), (541, 148, 15, 149), (557, 156, 16, 157), (573, 164, 17, 165), (589, 172, 18, 173), (605, 182, 20, 183), (685, 225, 26, 226), (701, 237, 28, 238), (717, 249, 30, 250), (733, 261, 32, 262), (749, 273, 34, 274), (765, 285, 36, 286), (781, 297, 38, 298), (797, 309, 40, 310), (813, 321, 42, 322), (829, 333, 43, 334), (845, 341, 44, 342), (861, 349, 45, 350), (877, 357, 46, 358), (893, 365, 47, 366), (909, 373, 48, 374), (925, 381, 0, 52), (385, 389, 59, 60), (389, 393, 58, 59), (393, 397, 57, 58), (49, 50, 386, 382), (382, 386, 387, 383), (383, 387, 388, 384), (384, 388, 389, 385), (50, 51, 390, 386), (386, 390, 391, 387), (387, 391, 392, 388), (388, 392, 393, 389), (51, 52, 394, 390), (390, 394, 395, 391), (391, 395, 396, 392), (392, 396, 397, 393), (52, 0, 53, 394), (394, 53, 54, 395), (395, 54, 55, 396), (396, 55, 56, 397), (401, 405, 67, 68), (405, 409, 66, 67), (409, 413, 65, 66), (60, 59, 402, 398), (398, 402, 403, 399), (399, 403, 404, 400), (400, 404, 405, 401), (59, 58, 406, 402), (402, 406, 407, 403), (403, 407, 408, 404), (404, 408, 409, 405), (58, 57, 410, 406), (406, 410, 411, 407), (407, 411, 412, 408), (408, 412, 413, 409), (57, 1, 61, 410), (410, 61, 62, 411), (411, 62, 63, 412), (412, 63, 64, 413), (69, 417, 80, 3), (417, 421, 79, 80), (421, 425, 78, 79), (425, 429, 77, 78), (72, 414, 415, 71), (71, 415, 416, 70), (70, 416, 417, 69), (68, 67, 418, 414), (414, 418, 419, 415), (415, 419, 420, 416), (416, 420, 421, 417), (67, 66, 422, 418), (418, 422, 423, 419), (419, 423, 424, 420), (420, 424, 425, 421), (66, 65, 426, 422), (422, 426, 427, 423), (423, 427, 428, 424), (424, 428, 429, 425), (65, 2, 73, 426), (426, 73, 74, 427), (427, 74, 75, 428), (428, 75, 76, 429), (81, 433, 92, 5), (433, 437, 91, 92), (437, 441, 90, 91), (441, 445, 89, 90), (3, 80, 430, 84), (84, 430, 431, 83), (83, 431, 432, 82), (82, 432, 433, 81), (80, 79, 434, 430), (430, 434, 435, 431), (431, 435, 436, 432), (432, 436, 437, 433), (79, 78, 438, 434), (434, 438, 439, 435), (435, 439, 440, 436), (436, 440, 441, 437), (78, 77, 442, 438), (438, 442, 443, 439), (439, 443, 444, 440), (440, 444, 445, 441), (77, 4, 85, 442), (442, 85, 86, 443), (443, 86, 87, 444), (444, 87, 88, 445), (93, 449, 104, 7), (449, 453, 103, 104), (453, 457, 102, 103), (457, 461, 101, 102), (5, 92, 446, 96), (96, 446, 447, 95), (95, 447, 448, 94), (94, 448, 449, 93), (92, 91, 450, 446), (446, 450, 451, 447), (447, 451, 452, 448), (448, 452, 453, 449), (91, 90, 454, 450), (450, 454, 455, 451), (451, 455, 456, 452), (452, 456, 457, 453), (90, 89, 458, 454), (454, 458, 459, 455), (455, 459, 460, 456), (456, 460, 461, 457), (89, 6, 97, 458), (458, 97, 98, 459), (459, 98, 99, 460), (460, 99, 100, 461), (105, 465, 116, 9), (465, 469, 115, 116), (469, 473, 114, 115), (473, 477, 113, 114), (7, 104, 462, 108), (108, 462, 463, 107), (107, 463, 464, 106), (106, 464, 465, 105), (104, 103, 466, 462), (462, 466, 467, 463), (463, 467, 468, 464), (464, 468, 469, 465), (103, 102, 470, 466), (466, 470, 471, 467), (467, 471, 472, 468), (468, 472, 473, 469), (102, 101, 474, 470), (470, 474, 475, 471), (471, 475, 476, 472), (472, 476, 477, 473), (101, 8, 109, 474), (474, 109, 110, 475), (475, 110, 111, 476), (476, 111, 112, 477), (117, 481, 128, 11), (481, 485, 127, 128), (485, 489, 126, 127), (489, 493, 125, 126), (9, 116, 478, 120), (120, 478, 479, 119), (119, 479, 480, 118), (118, 480, 481, 117), (116, 115, 482, 478), (478, 482, 483, 479), (479, 483, 484, 480), (480, 484, 485, 481), (115, 114, 486, 482), (482, 486, 487, 483), (483, 487, 488, 484), (484, 488, 489, 485), (114, 113, 490, 486), (486, 490, 491, 487), (487, 491, 492, 488), (488, 492, 493, 489), (113, 10, 121, 490), (490, 121, 122, 491), (491, 122, 123, 492), (492, 123, 124, 493), (497, 501, 135, 136), (501, 505, 134, 135), (505, 509, 133, 134), (128, 127, 498, 494), (494, 498, 499, 495), (495, 499, 500, 496), (496, 500, 501, 497), (127, 126, 502, 498), (498, 502, 503, 499), (499, 503, 504, 500), (500, 504, 505, 501), (126, 125, 506, 502), (502, 506, 507, 503), (503, 507, 508, 504), (504, 508, 509, 505), (125, 12, 129, 506), (506, 129, 130, 507), (507, 130, 131, 508), (508, 131, 132, 509), (513, 517, 143, 144), (517, 521, 142, 143), (521, 525, 141, 142), (136, 135, 514, 510), (510, 514, 515, 511), (511, 515, 516, 512), (512, 516, 517, 513), (135, 134, 518, 514), (514, 518, 519, 515), (515, 519, 520, 516), (516, 520, 521, 517), (134, 133, 522, 518), (518, 522, 523, 519), (519, 523, 524, 520), (520, 524, 525, 521), (133, 13, 137, 522), (522, 137, 138, 523), (523, 138, 139, 524), (524, 139, 140, 525), (529, 533, 151, 152), (533, 537, 150, 151), (537, 541, 149, 150), (144, 143, 530, 526), (526, 530, 531, 527), (527, 531, 532, 528), (528, 532, 533, 529), (143, 142, 534, 530), (530, 534, 535, 531), (531, 535, 536, 532), (532, 536, 537, 533), (142, 141, 538, 534), (534, 538, 539, 535), (535, 539, 540, 536), (536, 540, 541, 537), (141, 14, 145, 538), (538, 145, 146, 539), (539, 146, 147, 540), (540, 147, 148, 541), (545, 549, 159, 160), (549, 553, 158, 159), (553, 557, 157, 158), (152, 151, 546, 542), (542, 546, 547, 543), (543, 547, 548, 544), (544, 548, 549, 545), (151, 150, 550, 546), (546, 550, 551, 547), (547, 551, 552, 548), (548, 552, 553, 549), (150, 149, 554, 550), (550, 554, 555, 551), (551, 555, 556, 552), (552, 556, 557, 553), (149, 15, 153, 554), (554, 153, 154, 555), (555, 154, 155, 556), (556, 155, 156, 557), (561, 565, 167, 168), (565, 569, 166, 167), (569, 573, 165, 166), (160, 159, 562, 558), (558, 562, 563, 559), (559, 563, 564, 560), (560, 564, 565, 561), (159, 158, 566, 562), (562, 566, 567, 563), (563, 567, 568, 564), (564, 568, 569, 565), (158, 157, 570, 566), (566, 570, 571, 567), (567, 571, 572, 568), (568, 572, 573, 569), (157, 16, 161, 570), (570, 161, 162, 571), (571, 162, 163, 572), (572, 163, 164, 573), (577, 581, 175, 176), (581, 585, 174, 175), (585, 589, 173, 174), (168, 167, 578, 574), (574, 578, 579, 575), (575, 579, 580, 576), (576, 580, 581, 577), (167, 166, 582, 578), (578, 582, 583, 579), (579, 583, 584, 580), (580, 584, 585, 581), (166, 165, 586, 582), (582, 586, 587, 583), (583, 587, 588, 584), (584, 588, 589, 585), (165, 17, 169, 586), (586, 169, 170, 587), (587, 170, 171, 588), (588, 171, 172, 589), (177, 593, 186, 19), (593, 597, 185, 186), (597, 601, 184, 185), (601, 605, 183, 184), (178, 592, 593, 177), (176, 175, 594, 590), (590, 594, 595, 591), (591, 595, 596, 592), (592, 596, 597, 593), (175, 174, 598, 594), (594, 598, 599, 595), (595, 599, 600, 596), (596, 600, 601, 597), (174, 173, 602, 598), (598, 602, 603, 599), (599, 603, 604, 600), (600, 604, 605, 601), (173, 18, 179, 602), (602, 179, 180, 603), (603, 180, 181, 604), (604, 181, 182, 605), (187, 609, 196, 21), (609, 613, 195, 196), (613, 617, 194, 195), (617, 621, 193, 194), (19, 186, 606, 190), (190, 606, 607, 189), (189, 607, 608, 188), (188, 608, 609, 187), (186, 185, 610, 606), (606, 610, 611, 607), (607, 611, 612, 608), (608, 612, 613, 609), (185, 184, 614, 610), (610, 614, 615, 611), (611, 615, 616, 612), (612, 616, 617, 613), (184, 183, 618, 614), (614, 618, 619, 615), (615, 619, 620, 616), (616, 620, 621, 617), (183, 20, 191, 618), (618, 191, 192, 619), (197, 625, 204, 22), (625, 629, 203, 204), (629, 633, 202, 203), (633, 637, 201, 202), (21, 196, 622, 200), (200, 622, 623, 199), (199, 623, 624, 198), (198, 624, 625, 197), (196, 195, 626, 622), (622, 626, 627, 623), (623, 627, 628, 624), (624, 628, 629, 625), (195, 194, 630, 626), (626, 630, 631, 627), (627, 631, 632, 628), (628, 632, 633, 629), (194, 193, 634, 630), (630, 634, 635, 631), (631, 635, 636, 632), (632, 636, 637, 633), (205, 641, 212, 23), (641, 645, 211, 212), (645, 649, 210, 211), (649, 653, 209, 210), (22, 204, 638, 208), (208, 638, 639, 207), (207, 639, 640, 206), (206, 640, 641, 205), (204, 203, 642, 638), (638, 642, 643, 639), (639, 643, 644, 640), (640, 644, 645, 641), (203, 202, 646, 642), (642, 646, 647, 643), (643, 647, 648, 644), (644, 648, 649, 645), (202, 201, 650, 646), (646, 650, 651, 647), (647, 651, 652, 648), (648, 652, 653, 649), (213, 657, 220, 24), (657, 661, 219, 220), (661, 665, 218, 219), (665, 669, 217, 218), (23, 212, 654, 216), (216, 654, 655, 215), (215, 655, 656, 214), (214, 656, 657, 213), (212, 211, 658, 654), (654, 658, 659, 655), (655, 659, 660, 656), (656, 660, 661, 657), (211, 210, 662, 658), (658, 662, 663, 659), (659, 663, 664, 660), (660, 664, 665, 661), (210, 209, 666, 662), (662, 666, 667, 663), (663, 667, 668, 664), (664, 668, 669, 665), (221, 673, 229, 25), (673, 677, 228, 229), (677, 681, 227, 228), (681, 685, 226, 227), (24, 220, 670, 224), (224, 670, 671, 223), (223, 671, 672, 222), (222, 672, 673, 221), (220, 219, 674, 670), (670, 674, 675, 671), (671, 675, 676, 672), (672, 676, 677, 673), (219, 218, 678, 674), (674, 678, 679, 675), (675, 679, 680, 676), (676, 680, 681, 677), (218, 217, 682, 678), (678, 682, 683, 679), (679, 683, 684, 680), (680, 684, 685, 681), (230, 689, 241, 27), (689, 693, 240, 241), (693, 697, 239, 240), (697, 701, 238, 239), (25, 229, 686, 233), (233, 686, 687, 232), (232, 687, 688, 231), (231, 688, 689, 230), (229, 228, 690, 686), (686, 690, 691, 687), (687, 691, 692, 688), (688, 692, 693, 689), (228, 227, 694, 690), (690, 694, 695, 691), (691, 695, 696, 692), (692, 696, 697, 693), (227, 226, 698, 694), (694, 698, 699, 695), (695, 699, 700, 696), (696, 700, 701, 697), (226, 26, 234, 698), (698, 234, 235, 699), (699, 235, 236, 700), (700, 236, 237, 701), (242, 705, 253, 29), (705, 709, 252, 253), (709, 713, 251, 252), (713, 717, 250, 251), (27, 241, 702, 245), (245, 702, 703, 244), (244, 703, 704, 243), (243, 704, 705, 242), (241, 240, 706, 702), (702, 706, 707, 703), (703, 707, 708, 704), (704, 708, 709, 705), (240, 239, 710, 706), (706, 710, 711, 707), (707, 711, 712, 708), (708, 712, 713, 709), (239, 238, 714, 710), (710, 714, 715, 711), (711, 715, 716, 712), (712, 716, 717, 713), (238, 28, 246, 714), (714, 246, 247, 715), (715, 247, 248, 716), (716, 248, 249, 717), (254, 721, 265, 31), (721, 725, 264, 265), (725, 729, 263, 264), (729, 733, 262, 263), (29, 253, 718, 257), (257, 718, 719, 256), (256, 719, 720, 255), (255, 720, 721, 254), (253, 252, 722, 718), (718, 722, 723, 719), (719, 723, 724, 720), (720, 724, 725, 721), (252, 251, 726, 722), (722, 726, 727, 723), (723, 727, 728, 724), (724, 728, 729, 725), (251, 250, 730, 726), (726, 730, 731, 727), (727, 731, 732, 728), (728, 732, 733, 729), (250, 30, 258, 730), (730, 258, 259, 731), (731, 259, 260, 732), (732, 260, 261, 733), (266, 737, 277, 33), (737, 741, 276, 277), (741, 745, 275, 276), (745, 749, 274, 275), (31, 265, 734, 269), (269, 734, 735, 268), (268, 735, 736, 267), (267, 736, 737, 266), (265, 264, 738, 734), (734, 738, 739, 735), (735, 739, 740, 736), (736, 740, 741, 737), (264, 263, 742, 738), (738, 742, 743, 739), (739, 743, 744, 740), (740, 744, 745, 741), (263, 262, 746, 742), (742, 746, 747, 743), (743, 747, 748, 744), (744, 748, 749, 745), (262, 32, 270, 746), (746, 270, 271, 747), (747, 271, 272, 748), (748, 272, 273, 749), (278, 753, 289, 35), (753, 757, 288, 289), (757, 761, 287, 288), (761, 765, 286, 287), (33, 277, 750, 281), (281, 750, 751, 280), (280, 751, 752, 279), (279, 752, 753, 278), (277, 276, 754, 750), (750, 754, 755, 751), (751, 755, 756, 752), (752, 756, 757, 753), (276, 275, 758, 754), (754, 758, 759, 755), (755, 759, 760, 756), (756, 760, 761, 757), (275, 274, 762, 758), (758, 762, 763, 759), (759, 763, 764, 760), (760, 764, 765, 761), (274, 34, 282, 762), (762, 282, 283, 763), (763, 283, 284, 764), (764, 284, 285, 765), (290, 769, 301, 37), (769, 773, 300, 301), (773, 777, 299, 300), (777, 781, 298, 299), (35, 289, 766, 293), (293, 766, 767, 292), (292, 767, 768, 291), (291, 768, 769, 290), (289, 288, 770, 766), (766, 770, 771, 767), (767, 771, 772, 768), (768, 772, 773, 769), (288, 287, 774, 770), (770, 774, 775, 771), (771, 775, 776, 772), (772, 776, 777, 773), (287, 286, 778, 774), (774, 778, 779, 775), (775, 779, 780, 776), (776, 780, 781, 777), (286, 36, 294, 778), (778, 294, 295, 779), (779, 295, 296, 780), (780, 296, 297, 781), (302, 785, 313, 39), (785, 789, 312, 313), (789, 793, 311, 312), (793, 797, 310, 311), (37, 301, 782, 305), (305, 782, 783, 304), (304, 783, 784, 303), (303, 784, 785, 302), (301, 300, 786, 782), (782, 786, 787, 783), (783, 787, 788, 784), (784, 788, 789, 785), (300, 299, 790, 786), (786, 790, 791, 787), (787, 791, 792, 788), (788, 792, 793, 789), (299, 298, 794, 790), (790, 794, 795, 791), (791, 795, 796, 792), (792, 796, 797, 793), (298, 38, 306, 794), (794, 306, 307, 795), (795, 307, 308, 796), (796, 308, 309, 797), (314, 801, 325, 41), (801, 805, 324, 325), (805, 809, 323, 324), (809, 813, 322, 323), (39, 313, 798, 317), (317, 798, 799, 316), (316, 799, 800, 315), (315, 800, 801, 314), (313, 312, 802, 798), (798, 802, 803, 799), (799, 803, 804, 800), (800, 804, 805, 801), (312, 311, 806, 802), (802, 806, 807, 803), (803, 807, 808, 804), (804, 808, 809, 805), (311, 310, 810, 806), (806, 810, 811, 807), (807, 811, 812, 808), (808, 812, 813, 809), (310, 40, 318, 810), (810, 318, 319, 811), (811, 319, 320, 812), (812, 320, 321, 813), (817, 821, 336, 337), (821, 825, 335, 336), (825, 829, 334, 335), (41, 325, 814, 329), (329, 814, 815, 328), (328, 815, 816, 327), (327, 816, 817, 326), (325, 324, 818, 814), (814, 818, 819, 815), (815, 819, 820, 816), (816, 820, 821, 817), (324, 323, 822, 818), (818, 822, 823, 819), (819, 823, 824, 820), (820, 824, 825, 821), (323, 322, 826, 822), (822, 826, 827, 823), (823, 827, 828, 824), (824, 828, 829, 825), (322, 42, 330, 826), (826, 330, 331, 827), (827, 331, 332, 828), (828, 332, 333, 829), (833, 837, 344, 345), (837, 841, 343, 344), (841, 845, 342, 343), (337, 336, 834, 830), (830, 834, 835, 831), (831, 835, 836, 832), (832, 836, 837, 833), (336, 335, 838, 834), (834, 838, 839, 835), (835, 839, 840, 836), (836, 840, 841, 837), (335, 334, 842, 838), (838, 842, 843, 839), (839, 843, 844, 840), (840, 844, 845, 841), (334, 43, 338, 842), (842, 338, 339, 843), (843, 339, 340, 844), (844, 340, 341, 845), (849, 853, 352, 353), (853, 857, 351, 352), (857, 861, 350, 351), (345, 344, 850, 846), (846, 850, 851, 847), (847, 851, 852, 848), (848, 852, 853, 849), (344, 343, 854, 850), (850, 854, 855, 851), (851, 855, 856, 852), (852, 856, 857, 853), (343, 342, 858, 854), (854, 858, 859, 855), (855, 859, 860, 856), (856, 860, 861, 857), (342, 44, 346, 858), (858, 346, 347, 859), (859, 347, 348, 860), (860, 348, 349, 861), (865, 869, 360, 361), (869, 873, 359, 360), (873, 877, 358, 359), (353, 352, 866, 862), (862, 866, 867, 863), (863, 867, 868, 864), (864, 868, 869, 865), (352, 351, 870, 866), (866, 870, 871, 867), (867, 871, 872, 868), (868, 872, 873, 869), (351, 350, 874, 870), (870, 874, 875, 871), (871, 875, 876, 872), (872, 876, 877, 873), (350, 45, 354, 874), (874, 354, 355, 875), (875, 355, 356, 876), (876, 356, 357, 877), (881, 885, 368, 369), (885, 889, 367, 368), (889, 893, 366, 367), (361, 360, 882, 878), (878, 882, 883, 879), (879, 883, 884, 880), (880, 884, 885, 881), (360, 359, 886, 882), (882, 886, 887, 883), (883, 887, 888, 884), (884, 888, 889, 885), (359, 358, 890, 886), (886, 890, 891, 887), (887, 891, 892, 888), (888, 892, 893, 889), (358, 46, 362, 890), (890, 362, 363, 891), (891, 363, 364, 892), (892, 364, 365, 893), (897, 901, 376, 377), (901, 905, 375, 376), (905, 909, 374, 375), (369, 368, 898, 894), (894, 898, 899, 895), (895, 899, 900, 896), (896, 900, 901, 897), (368, 367, 902, 898), (898, 902, 903, 899), (899, 903, 904, 900), (900, 904, 905, 901), (367, 366, 906, 902), (902, 906, 907, 903), (903, 907, 908, 904), (904, 908, 909, 905), (366, 47, 370, 906), (906, 370, 371, 907), (907, 371, 372, 908), (908, 372, 373, 909), (913, 917, 50, 49), (917, 921, 51, 50), (921, 925, 52, 51), (377, 376, 914, 910), (910, 914, 915, 911), (911, 915, 916, 912), (912, 916, 917, 913), (376, 375, 918, 914), (914, 918, 919, 915), (915, 919, 920, 916), (916, 920, 921, 917), (375, 374, 922, 918), (918, 922, 923, 919), (919, 923, 924, 920), (920, 924, 925, 921), (374, 48, 378, 922), (922, 378, 379, 923), (923, 379, 380, 924), (924, 380, 381, 925)])
me_cylinder_003.materials.append(mat_material_004)
me_cylinder_003.use_remesh_preserve_volume = False
me_cylinder_003.use_remesh_preserve_attributes = False
me_cylinder_003.use_mirror_vertex_groups = False
me_cylinder_003.update()
me_torus = bpy.data.meshes.new('Torus')
me_torus.from_pydata([(1.088, 0.0, 0.0), (1.075, 2.015e-10, 0.04457), (1.043, 5.013e-11, 0.07665), (0.9982, 0.0, 0.08764), (0.9549, 0.0, 0.07514), (0.9237, -1.978e-10, 0.04305), (0.9124, 0.0, 3.062e-17), (0.9237, -1.978e-10, -0.04305), (0.9549, 4.959e-11, -0.07514), (0.9982, 0.0, -0.08764), (1.043, 0.0, -0.07665), (1.075, 2.015e-10, -0.04457), (1.078, 0.142, 0.0), (1.066, 0.1404, 0.04457), (1.034, 0.1361, 0.07665), (0.9897, 0.1303, 0.08764), (0.9467, 0.1246, 0.07514), (0.9158, 0.1206, 0.04305), (0.9046, 0.1191, 3.062e-17), (0.9158, 0.1206, -0.04305), (0.9467, 0.1246, -0.07514), (0.9897, 0.1303, -0.08764), (1.034, 0.1361, -0.07665), (1.066, 0.1404, -0.04457), (1.051, 0.2815, 0.0), (1.039, 0.2784, 0.04457), (1.007, 0.2698, 0.07665), (0.9642, 0.2584, 0.08764), (0.9223, 0.2471, 0.07514), (0.8922, 0.2391, 0.04305), (0.8813, 0.2361, 3.062e-17), (0.8922, 0.2391, -0.04305), (0.9223, 0.2471, -0.07514), (0.9642, 0.2584, -0.08764), (1.007, 0.2698, -0.07665), (1.039, 0.2784, -0.04457), (1.005, 0.4162, 0.0), (0.9936, 0.4116, 0.04457), (0.9632, 0.399, 0.07665), (0.9223, 0.382, 0.08764), (0.8822, 0.3654, 0.07514), (0.8534, 0.3535, 0.04305), (0.8429, 0.3491, 3.062e-17), (0.8534, 0.3535, -0.04305), (0.8822, 0.3654, -0.07514), (0.9223, 0.382, -0.08764), (0.9632, 0.399, -0.07665), (0.9936, 0.4116, -0.04457), (0.9419, 0.5438, 0.0), (0.9314, 0.5377, 0.04457), (0.9028, 0.5213, 0.07665), (0.8645, 0.4991, 0.08764), (0.8269, 0.4774, 0.07514), (0.7999, 0.4618, 0.04305), (0.7901, 0.4562, 3.062e-17), (0.7999, 0.4618, -0.04305), (0.8269, 0.4774, -0.07514), (0.8645, 0.4991, -0.08764), (0.9028, 0.5213, -0.07665), (0.9314, 0.5377, -0.04457), (0.8629, 0.6621, 0.0), (0.8532, 0.6547, 0.04457), (0.8271, 0.6346, 0.07665), (0.792, 0.6077, 0.08764), (0.7575, 0.5813, 0.07514), (0.7328, 0.5623, 0.04305), (0.7238, 0.5554, 3.062e-17), (0.7328, 0.5623, -0.04305), (0.7575, 0.5813, -0.07514), (0.792, 0.6077, -0.08764), (0.8271, 0.6346, -0.07665), (0.8532, 0.6547, -0.04457), (0.7691, 0.7691, 0.0), (0.7605, 0.7605, 0.04457), (0.7372, 0.7372, 0.07665), (0.7059, 0.7059, 0.08764), (0.6752, 0.6752, 0.07514), (0.6531, 0.6531, 0.04305), (0.6451, 0.6451, 3.062e-17), (0.6531, 0.6531, -0.04305), (0.6752, 0.6752, -0.07514), (0.7059, 0.7059, -0.08764), (0.7372, 0.7372, -0.07665), (0.7605, 0.7605, -0.04457), (0.6621, 0.8629, 0.0), (0.6547, 0.8532, 0.04457), (0.6346, 0.8271, 0.07665), (0.6077, 0.792, 0.08764), (0.5813, 0.7575, 0.07514), (0.5623, 0.7328, 0.04305), (0.5554, 0.7238, 3.062e-17), (0.5623, 0.7328, -0.04305), (0.5813, 0.7575, -0.07514), (0.6077, 0.792, -0.08764), (0.6346, 0.8271, -0.07665), (0.6547, 0.8532, -0.04457), (0.5438, 0.9419, 0.0), (0.5377, 0.9314, 0.04457), (0.5213, 0.9028, 0.07665), (0.4991, 0.8645, 0.08764), (0.4774, 0.8269, 0.07514), (0.4618, 0.7999, 0.04305), (0.4562, 0.7901, 3.062e-17), (0.4618, 0.7999, -0.04305), (0.4774, 0.8269, -0.07514), (0.4991, 0.8645, -0.08764), (0.5213, 0.9028, -0.07665), (0.5377, 0.9314, -0.04457), (0.4162, 1.005, 0.0), (0.4116, 0.9936, 0.04457), (0.399, 0.9632, 0.07665), (0.382, 0.9223, 0.08764), (0.3654, 0.8822, 0.07514), (0.3535, 0.8534, 0.04305), (0.3491, 0.8429, 3.062e-17), (0.3535, 0.8534, -0.04305), (0.3654, 0.8822, -0.07514), (0.382, 0.9223, -0.08764), (0.399, 0.9632, -0.07665), (0.4116, 0.9936, -0.04457), (0.2815, 1.051, 0.0), (0.2784, 1.039, 0.04457), (0.2698, 1.007, 0.07665), (0.2584, 0.9642, 0.08764), (0.2471, 0.9223, 0.07514), (0.2391, 0.8922, 0.04305), (0.2361, 0.8813, 3.062e-17), (0.2391, 0.8922, -0.04305), (0.2471, 0.9223, -0.07514), (0.2584, 0.9642, -0.08764), (0.2698, 1.007, -0.07665), (0.2784, 1.039, -0.04457), (0.142, 1.078, 0.0), (0.1404, 1.066, 0.04457), (0.1361, 1.034, 0.07665), (0.1303, 0.9897, 0.08764), (0.1246, 0.9467, 0.07514), (0.1206, 0.9158, 0.04305), (0.1191, 0.9046, 3.062e-17), (0.1206, 0.9158, -0.04305), (0.1246, 0.9467, -0.07514), (0.1303, 0.9897, -0.08764), (0.1361, 1.034, -0.07665), (0.1404, 1.066, -0.04457), (1.147e-07, 1.088, 0.0), (1.217e-07, 1.075, 0.04457), (1.15e-07, 1.043, 0.07665), (8.953e-08, 0.9982, 0.08764), (8.09e-08, 0.9549, 0.07514), (7.217e-08, 0.9237, 0.04305), (5.966e-08, 0.9124, 3.062e-17), (7.217e-08, 0.9237, -0.04305), (8.085e-08, 0.9549, -0.07514), (8.953e-08, 0.9982, -0.08764), (1.151e-07, 1.043, -0.07665), (1.217e-07, 1.075, -0.04457), (-0.142, 1.078, 0.0), (-0.1404, 1.066, 0.04457), (-0.1361, 1.034, 0.07665), (-0.1303, 0.9897, 0.08764), (-0.1246, 0.9467, 0.07514), (-0.1206, 0.9158, 0.04305), (-0.1191, 0.9046, 3.062e-17), (-0.1206, 0.9158, -0.04305), (-0.1246, 0.9467, -0.07514), (-0.1303, 0.9897, -0.08764), (-0.1361, 1.034, -0.07665), (-0.1404, 1.066, -0.04457), (-0.2815, 1.051, 0.0), (-0.2784, 1.039, 0.04457), (-0.2698, 1.007, 0.07665), (-0.2584, 0.9642, 0.08764), (-0.2471, 0.9223, 0.07514), (-0.2391, 0.8922, 0.04305), (-0.2361, 0.8813, 3.062e-17), (-0.2391, 0.8922, -0.04305), (-0.2471, 0.9223, -0.07514), (-0.2584, 0.9642, -0.08764), (-0.2698, 1.007, -0.07665), (-0.2784, 1.039, -0.04457), (-0.4162, 1.005, 0.0), (-0.4116, 0.9936, 0.04457), (-0.399, 0.9632, 0.07665), (-0.382, 0.9223, 0.08764), (-0.3654, 0.8822, 0.07514), (-0.3535, 0.8534, 0.04305), (-0.3491, 0.8429, 3.062e-17), (-0.3535, 0.8534, -0.04305), (-0.3654, 0.8822, -0.07514), (-0.382, 0.9223, -0.08764), (-0.399, 0.9632, -0.07665), (-0.4116, 0.9936, -0.04457), (-0.5438, 0.9419, 0.0), (-0.5377, 0.9314, 0.04457), (-0.5213, 0.9028, 0.07665), (-0.4991, 0.8645, 0.08764), (-0.4774, 0.8269, 0.07514), (-0.4618, 0.7999, 0.04305), (-0.4562, 0.7901, 3.062e-17), (-0.4618, 0.7999, -0.04305), (-0.4774, 0.8269, -0.07514), (-0.4991, 0.8645, -0.08764), (-0.5213, 0.9028, -0.07665), (-0.5377, 0.9314, -0.04457), (-0.6621, 0.8629, 0.0), (-0.6547, 0.8532, 0.04457), (-0.6346, 0.8271, 0.07665), (-0.6077, 0.792, 0.08764), (-0.5813, 0.7575, 0.07514), (-0.5623, 0.7328, 0.04305), (-0.5554, 0.7238, 3.062e-17), (-0.5623, 0.7328, -0.04305), (-0.5813, 0.7575, -0.07514), (-0.6077, 0.792, -0.08764), (-0.6346, 0.8271, -0.07665), (-0.6547, 0.8532, -0.04457), (-0.7691, 0.7691, 0.0), (-0.7605, 0.7605, 0.04457), (-0.7372, 0.7372, 0.07665), (-0.7059, 0.7059, 0.08764), (-0.6752, 0.6752, 0.07514), (-0.6531, 0.6531, 0.04305), (-0.6451, 0.6451, 3.062e-17), (-0.6531, 0.6531, -0.04305), (-0.6752, 0.6752, -0.07514), (-0.7059, 0.7059, -0.08764), (-0.7372, 0.7372, -0.07665), (-0.7605, 0.7605, -0.04457), (-0.8629, 0.6621, 0.0), (-0.8532, 0.6547, 0.04457), (-0.8271, 0.6346, 0.07665), (-0.792, 0.6077, 0.08764), (-0.7575, 0.5813, 0.07514), (-0.7328, 0.5623, 0.04305), (-0.7238, 0.5554, 3.062e-17), (-0.7328, 0.5623, -0.04305), (-0.7575, 0.5813, -0.07514), (-0.792, 0.6077, -0.08764), (-0.8271, 0.6346, -0.07665), (-0.8532, 0.6547, -0.04457), (-0.9419, 0.5438, 0.0), (-0.9314, 0.5377, 0.04457), (-0.9028, 0.5213, 0.07665), (-0.8645, 0.4991, 0.08764), (-0.8269, 0.4774, 0.07514), (-0.7999, 0.4618, 0.04305), (-0.7901, 0.4562, 3.062e-17), (-0.7999, 0.4618, -0.04305), (-0.8269, 0.4774, -0.07514), (-0.8645, 0.4991, -0.08764), (-0.9028, 0.5213, -0.07665), (-0.9314, 0.5377, -0.04457), (-1.005, 0.4162, 0.0), (-0.9936, 0.4116, 0.04457), (-0.9632, 0.399, 0.07665), (-0.9223, 0.382, 0.08764), (-0.8822, 0.3654, 0.07514), (-0.8534, 0.3535, 0.04305), (-0.8429, 0.3491, 3.062e-17), (-0.8534, 0.3535, -0.04305), (-0.8822, 0.3654, -0.07514), (-0.9223, 0.382, -0.08764), (-0.9632, 0.399, -0.07665), (-0.9936, 0.4116, -0.04457), (-1.051, 0.2815, 0.0), (-1.039, 0.2784, 0.04457), (-1.007, 0.2698, 0.07665), (-0.9642, 0.2584, 0.08764), (-0.9223, 0.2471, 0.07514), (-0.8922, 0.2391, 0.04305), (-0.8813, 0.2361, 3.062e-17), (-0.8922, 0.2391, -0.04305), (-0.9223, 0.2471, -0.07514), (-0.9642, 0.2584, -0.08764), (-1.007, 0.2698, -0.07665), (-1.039, 0.2784, -0.04457), (-1.078, 0.142, 0.0), (-1.066, 0.1404, 0.04457), (-1.034, 0.1361, 0.07665), (-0.9897, 0.1303, 0.08764), (-0.9467, 0.1246, 0.07514), (-0.9158, 0.1206, 0.04305), (-0.9046, 0.1191, 3.062e-17), (-0.9158, 0.1206, -0.04305), (-0.9467, 0.1246, -0.07514), (-0.9897, 0.1303, -0.08764), (-1.034, 0.1361, -0.07665), (-1.066, 0.1404, -0.04457), (-1.088, 1.024e-07, 0.0), (-1.075, 1.005e-07, 0.04457), (-1.043, 9.469e-08, 0.07665), (-0.9982, 8.742e-08, 0.08764), (-0.9549, 8.007e-08, 0.07514), (-0.9237, 7.403e-08, 0.04305), (-0.9124, 7.268e-08, 3.062e-17), (-0.9237, 7.403e-08, -0.04305), (-0.9549, 8.007e-08, -0.07514), (-0.9982, 8.742e-08, -0.08764), (-1.043, 9.474e-08, -0.07665), (-1.075, 1.005e-07, -0.04457), (-1.078, -0.142, 0.0), (-1.066, -0.1404, 0.04457), (-1.034, -0.1361, 0.07665), (-0.9897, -0.1303, 0.08764), (-0.9467, -0.1246, 0.07514), (-0.9158, -0.1206, 0.04305), (-0.9046, -0.1191, 3.062e-17), (-0.9158, -0.1206, -0.04305), (-0.9467, -0.1246, -0.07514), (-0.9897, -0.1303, -0.08764), (-1.034, -0.1361, -0.07665), (-1.066, -0.1404, -0.04457), (-1.051, -0.2815, 0.0), (-1.039, -0.2784, 0.04457), (-1.007, -0.2698, 0.07665), (-0.9642, -0.2584, 0.08764), (-0.9223, -0.2471, 0.07514), (-0.8922, -0.2391, 0.04305), (-0.8813, -0.2361, 3.062e-17), (-0.8922, -0.2391, -0.04305), (-0.9223, -0.2471, -0.07514), (-0.9642, -0.2584, -0.08764), (-1.007, -0.2698, -0.07665), (-1.039, -0.2784, -0.04457), (-1.005, -0.4162, 0.0), (-0.9936, -0.4116, 0.04457), (-0.9632, -0.399, 0.07665), (-0.9223, -0.382, 0.08764), (-0.8822, -0.3654, 0.07514), (-0.8534, -0.3535, 0.04305), (-0.8429, -0.3491, 3.062e-17), (-0.8534, -0.3535, -0.04305), (-0.8822, -0.3654, -0.07514), (-0.9223, -0.382, -0.08764), (-0.9632, -0.399, -0.07665), (-0.9936, -0.4116, -0.04457), (-0.9419, -0.5438, 0.0), (-0.9314, -0.5377, 0.04457), (-0.9028, -0.5213, 0.07665), (-0.8645, -0.4991, 0.08764), (-0.8269, -0.4774, 0.07514), (-0.7999, -0.4618, 0.04305), (-0.7901, -0.4562, 3.062e-17), (-0.7999, -0.4618, -0.04305), (-0.8269, -0.4774, -0.07514), (-0.8645, -0.4991, -0.08764), (-0.9028, -0.5213, -0.07665), (-0.9314, -0.5377, -0.04457), (-0.8629, -0.6621, 0.0), (-0.8532, -0.6547, 0.04457), (-0.8271, -0.6346, 0.07665), (-0.792, -0.6077, 0.08764), (-0.7575, -0.5813, 0.07514), (-0.7328, -0.5623, 0.04305), (-0.7238, -0.5554, 3.062e-17), (-0.7328, -0.5623, -0.04305), (-0.7575, -0.5813, -0.07514), (-0.792, -0.6077, -0.08764), (-0.8271, -0.6346, -0.07665), (-0.8532, -0.6547, -0.04457), (-0.7691, -0.7691, 0.0), (-0.7605, -0.7605, 0.04457), (-0.7372, -0.7372, 0.07665), (-0.7059, -0.7059, 0.08764), (-0.6752, -0.6752, 0.07514), (-0.6531, -0.6531, 0.04305), (-0.6451, -0.6451, 3.062e-17), (-0.6531, -0.6531, -0.04305), (-0.6752, -0.6752, -0.07514), (-0.7059, -0.7059, -0.08764), (-0.7372, -0.7372, -0.07665), (-0.7605, -0.7605, -0.04457), (-0.6621, -0.8629, 0.0), (-0.6547, -0.8532, 0.04457), (-0.6346, -0.8271, 0.07665), (-0.6077, -0.792, 0.08764), (-0.5813, -0.7575, 0.07514), (-0.5623, -0.7328, 0.04305), (-0.5554, -0.7238, 3.062e-17), (-0.5623, -0.7328, -0.04305), (-0.5813, -0.7575, -0.07514), (-0.6077, -0.792, -0.08764), (-0.6346, -0.8271, -0.07665), (-0.6547, -0.8532, -0.04457), (-0.5438, -0.9419, 0.0), (-0.5377, -0.9314, 0.04457), (-0.5213, -0.9028, 0.07665), (-0.4991, -0.8645, 0.08764), (-0.4774, -0.8269, 0.07514), (-0.4618, -0.7999, 0.04305), (-0.4562, -0.7901, 3.062e-17), (-0.4618, -0.7999, -0.04305), (-0.4774, -0.8269, -0.07514), (-0.4991, -0.8645, -0.08764), (-0.5213, -0.9028, -0.07665), (-0.5377, -0.9314, -0.04457), (-0.4162, -1.005, 0.0), (-0.4116, -0.9936, 0.04457), (-0.399, -0.9632, 0.07665), (-0.382, -0.9223, 0.08764), (-0.3654, -0.8822, 0.07514), (-0.3535, -0.8534, 0.04305), (-0.3491, -0.8429, 3.062e-17), (-0.3535, -0.8534, -0.04305), (-0.3654, -0.8822, -0.07514), (-0.382, -0.9223, -0.08764), (-0.399, -0.9632, -0.07665), (-0.4116, -0.9936, -0.04457), (-0.2815, -1.051, 0.0), (-0.2784, -1.039, 0.04457), (-0.2698, -1.007, 0.07665), (-0.2584, -0.9642, 0.08764), (-0.2471, -0.9223, 0.07514), (-0.2391, -0.8922, 0.04305), (-0.2361, -0.8813, 3.062e-17), (-0.2391, -0.8922, -0.04305), (-0.2471, -0.9223, -0.07514), (-0.2584, -0.9642, -0.08764), (-0.2698, -1.007, -0.07665), (-0.2784, -1.039, -0.04457), (-0.142, -1.078, 0.0), (-0.1404, -1.066, 0.04457), (-0.1361, -1.034, 0.07665), (-0.1303, -0.9897, 0.08764), (-0.1246, -0.9467, 0.07514), (-0.1206, -0.9158, 0.04305), (-0.1191, -0.9046, 3.062e-17), (-0.1206, -0.9158, -0.04305), (-0.1246, -0.9467, -0.07514), (-0.1303, -0.9897, -0.08764), (-0.1361, -1.034, -0.07665), (-0.1404, -1.066, -0.04457), (1.579e-07, -1.088, 0.0), (1.626e-07, -1.075, 0.04457), (1.461e-07, -1.043, 0.07665), (9.875e-08, -0.9982, 0.08764), (5.571e-08, -0.9549, 0.07514), (2.135e-08, -0.9237, 0.04305), (4.732e-09, -0.9124, 3.062e-17), (2.135e-08, -0.9237, -0.04305), (5.566e-08, -0.9549, -0.07514), (9.875e-08, -0.9982, -0.08764), (1.462e-07, -1.043, -0.07665), (1.626e-07, -1.075, -0.04457), (0.142, -1.078, 0.0), (0.1404, -1.066, 0.04457), (0.1361, -1.034, 0.07665), (0.1303, -0.9897, 0.08764), (0.1246, -0.9467, 0.07514), (0.1206, -0.9158, 0.04305), (0.1191, -0.9046, 3.062e-17), (0.1206, -0.9158, -0.04305), (0.1246, -0.9467, -0.07514), (0.1303, -0.9897, -0.08764), (0.1361, -1.034, -0.07665), (0.1404, -1.066, -0.04457), (0.2815, -1.051, 0.0), (0.2783, -1.039, 0.04457), (0.2698, -1.007, 0.07665), (0.2584, -0.9642, 0.08764), (0.2471, -0.9223, 0.07514), (0.2391, -0.8922, 0.04305), (0.2361, -0.8813, 3.062e-17), (0.2391, -0.8922, -0.04305), (0.2471, -0.9223, -0.07514), (0.2584, -0.9642, -0.08764), (0.2698, -1.007, -0.07665), (0.2783, -1.039, -0.04457), (0.4162, -1.005, 0.0), (0.4116, -0.9936, 0.04457), (0.399, -0.9632, 0.07665), (0.382, -0.9223, 0.08764), (0.3654, -0.8822, 0.07514), (0.3535, -0.8534, 0.04305), (0.3491, -0.8429, 3.062e-17), (0.3535, -0.8534, -0.04305), (0.3654, -0.8822, -0.07514), (0.382, -0.9223, -0.08764), (0.399, -0.9632, -0.07665), (0.4116, -0.9936, -0.04457), (0.5438, -0.9419, 0.0), (0.5377, -0.9314, 0.04457), (0.5213, -0.9028, 0.07665), (0.4991, -0.8645, 0.08764), (0.4774, -0.8269, 0.07514), (0.4618, -0.7999, 0.04305), (0.4562, -0.7901, 3.062e-17), (0.4618, -0.7999, -0.04305), (0.4774, -0.8269, -0.07514), (0.4991, -0.8645, -0.08764), (0.5213, -0.9028, -0.07665), (0.5377, -0.9314, -0.04457), (0.6621, -0.8629, 0.0), (0.6547, -0.8532, 0.04457), (0.6346, -0.8271, 0.07665), (0.6077, -0.792, 0.08764), (0.5813, -0.7575, 0.07514), (0.5623, -0.7328, 0.04305), (0.5554, -0.7238, 3.062e-17), (0.5623, -0.7328, -0.04305), (0.5813, -0.7575, -0.07514), (0.6077, -0.792, -0.08764), (0.6346, -0.8271, -0.07665), (0.6547, -0.8532, -0.04457), (0.7691, -0.7691, 0.0), (0.7605, -0.7605, 0.04457), (0.7372, -0.7372, 0.07665), (0.7059, -0.7059, 0.08764), (0.6752, -0.6752, 0.07514), (0.6531, -0.6531, 0.04305), (0.6451, -0.6451, 3.062e-17), (0.6531, -0.6531, -0.04305), (0.6752, -0.6752, -0.07514), (0.7059, -0.7059, -0.08764), (0.7372, -0.7372, -0.07665), (0.7605, -0.7605, -0.04457), (0.8629, -0.6621, 0.0), (0.8532, -0.6547, 0.04457), (0.8271, -0.6346, 0.07665), (0.792, -0.6077, 0.08764), (0.7575, -0.5813, 0.07514), (0.7328, -0.5623, 0.04305), (0.7238, -0.5554, 3.062e-17), (0.7328, -0.5623, -0.04305), (0.7575, -0.5813, -0.07514), (0.792, -0.6077, -0.08764), (0.8271, -0.6346, -0.07665), (0.8532, -0.6547, -0.04457), (0.9419, -0.5438, 0.0), (0.9314, -0.5377, 0.04457), (0.9028, -0.5213, 0.07665), (0.8645, -0.4991, 0.08764), (0.8269, -0.4774, 0.07514), (0.7999, -0.4618, 0.04305), (0.7901, -0.4562, 3.062e-17), (0.7999, -0.4618, -0.04305), (0.8269, -0.4774, -0.07514), (0.8645, -0.4991, -0.08764), (0.9028, -0.5213, -0.07665), (0.9314, -0.5377, -0.04457), (1.005, -0.4162, 0.0), (0.9936, -0.4116, 0.04457), (0.9632, -0.399, 0.07665), (0.9223, -0.382, 0.08764), (0.8822, -0.3654, 0.07514), (0.8534, -0.3535, 0.04305), (0.8429, -0.3491, 3.062e-17), (0.8534, -0.3535, -0.04305), (0.8822, -0.3654, -0.07514), (0.9223, -0.382, -0.08764), (0.9632, -0.399, -0.07665), (0.9936, -0.4116, -0.04457), (1.051, -0.2815, 0.0), (1.039, -0.2784, 0.04457), (1.007, -0.2698, 0.07665), (0.9642, -0.2584, 0.08764), (0.9223, -0.2471, 0.07514), (0.8922, -0.2391, 0.04305), (0.8813, -0.2361, 3.062e-17), (0.8922, -0.2391, -0.04305), (0.9223, -0.2471, -0.07514), (0.9642, -0.2584, -0.08764), (1.007, -0.2698, -0.07665), (1.039, -0.2784, -0.04457), (1.078, -0.142, 0.0), (1.066, -0.1404, 0.04457), (1.034, -0.1361, 0.07665), (0.9897, -0.1303, 0.08764), (0.9467, -0.1246, 0.07514), (0.9158, -0.1206, 0.04305), (0.9046, -0.1191, 3.062e-17), (0.9158, -0.1206, -0.04305), (0.9467, -0.1246, -0.07514), (0.9897, -0.1303, -0.08764), (1.034, -0.1361, -0.07665), (1.066, -0.1404, -0.04457)], [], [(0, 12, 13, 1), (1, 13, 14, 2), (2, 14, 15, 3), (3, 15, 16, 4), (4, 16, 17, 5), (5, 17, 18, 6), (6, 18, 19, 7), (7, 19, 20, 8), (8, 20, 21, 9), (9, 21, 22, 10), (10, 22, 23, 11), (0, 11, 23, 12), (12, 24, 25, 13), (13, 25, 26, 14), (14, 26, 27, 15), (15, 27, 28, 16), (16, 28, 29, 17), (17, 29, 30, 18), (18, 30, 31, 19), (19, 31, 32, 20), (20, 32, 33, 21), (21, 33, 34, 22), (22, 34, 35, 23), (23, 35, 24, 12), (24, 36, 37, 25), (25, 37, 38, 26), (26, 38, 39, 27), (27, 39, 40, 28), (28, 40, 41, 29), (29, 41, 42, 30), (30, 42, 43, 31), (31, 43, 44, 32), (32, 44, 45, 33), (33, 45, 46, 34), (34, 46, 47, 35), (35, 47, 36, 24), (36, 48, 49, 37), (37, 49, 50, 38), (38, 50, 51, 39), (39, 51, 52, 40), (40, 52, 53, 41), (41, 53, 54, 42), (42, 54, 55, 43), (43, 55, 56, 44), (44, 56, 57, 45), (45, 57, 58, 46), (46, 58, 59, 47), (47, 59, 48, 36), (48, 60, 61, 49), (49, 61, 62, 50), (50, 62, 63, 51), (51, 63, 64, 52), (52, 64, 65, 53), (53, 65, 66, 54), (54, 66, 67, 55), (55, 67, 68, 56), (56, 68, 69, 57), (57, 69, 70, 58), (58, 70, 71, 59), (59, 71, 60, 48), (60, 72, 73, 61), (61, 73, 74, 62), (62, 74, 75, 63), (63, 75, 76, 64), (64, 76, 77, 65), (65, 77, 78, 66), (66, 78, 79, 67), (67, 79, 80, 68), (68, 80, 81, 69), (69, 81, 82, 70), (70, 82, 83, 71), (71, 83, 72, 60), (72, 84, 85, 73), (73, 85, 86, 74), (74, 86, 87, 75), (75, 87, 88, 76), (76, 88, 89, 77), (77, 89, 90, 78), (78, 90, 91, 79), (79, 91, 92, 80), (80, 92, 93, 81), (81, 93, 94, 82), (82, 94, 95, 83), (83, 95, 84, 72), (84, 96, 97, 85), (85, 97, 98, 86), (86, 98, 99, 87), (87, 99, 100, 88), (88, 100, 101, 89), (89, 101, 102, 90), (90, 102, 103, 91), (91, 103, 104, 92), (92, 104, 105, 93), (93, 105, 106, 94), (94, 106, 107, 95), (95, 107, 96, 84), (96, 108, 109, 97), (97, 109, 110, 98), (98, 110, 111, 99), (99, 111, 112, 100), (100, 112, 113, 101), (101, 113, 114, 102), (102, 114, 115, 103), (103, 115, 116, 104), (104, 116, 117, 105), (105, 117, 118, 106), (106, 118, 119, 107), (107, 119, 108, 96), (108, 120, 121, 109), (109, 121, 122, 110), (110, 122, 123, 111), (111, 123, 124, 112), (112, 124, 125, 113), (113, 125, 126, 114), (114, 126, 127, 115), (115, 127, 128, 116), (116, 128, 129, 117), (117, 129, 130, 118), (118, 130, 131, 119), (119, 131, 120, 108), (120, 132, 133, 121), (121, 133, 134, 122), (122, 134, 135, 123), (123, 135, 136, 124), (124, 136, 137, 125), (125, 137, 138, 126), (126, 138, 139, 127), (127, 139, 140, 128), (128, 140, 141, 129), (129, 141, 142, 130), (130, 142, 143, 131), (131, 143, 132, 120), (132, 144, 145, 133), (133, 145, 146, 134), (134, 146, 147, 135), (135, 147, 148, 136), (136, 148, 149, 137), (137, 149, 150, 138), (138, 150, 151, 139), (139, 151, 152, 140), (140, 152, 153, 141), (141, 153, 154, 142), (142, 154, 155, 143), (143, 155, 144, 132), (144, 156, 157, 145), (145, 157, 158, 146), (146, 158, 159, 147), (147, 159, 160, 148), (148, 160, 161, 149), (149, 161, 162, 150), (150, 162, 163, 151), (151, 163, 164, 152), (152, 164, 165, 153), (153, 165, 166, 154), (154, 166, 167, 155), (155, 167, 156, 144), (156, 168, 169, 157), (157, 169, 170, 158), (158, 170, 171, 159), (159, 171, 172, 160), (160, 172, 173, 161), (161, 173, 174, 162), (162, 174, 175, 163), (163, 175, 176, 164), (164, 176, 177, 165), (165, 177, 178, 166), (166, 178, 179, 167), (167, 179, 168, 156), (168, 180, 181, 169), (169, 181, 182, 170), (170, 182, 183, 171), (171, 183, 184, 172), (172, 184, 185, 173), (173, 185, 186, 174), (174, 186, 187, 175), (175, 187, 188, 176), (176, 188, 189, 177), (177, 189, 190, 178), (178, 190, 191, 179), (179, 191, 180, 168), (180, 192, 193, 181), (181, 193, 194, 182), (182, 194, 195, 183), (183, 195, 196, 184), (184, 196, 197, 185), (185, 197, 198, 186), (186, 198, 199, 187), (187, 199, 200, 188), (188, 200, 201, 189), (189, 201, 202, 190), (190, 202, 203, 191), (191, 203, 192, 180), (192, 204, 205, 193), (193, 205, 206, 194), (194, 206, 207, 195), (195, 207, 208, 196), (196, 208, 209, 197), (197, 209, 210, 198), (198, 210, 211, 199), (199, 211, 212, 200), (200, 212, 213, 201), (201, 213, 214, 202), (202, 214, 215, 203), (203, 215, 204, 192), (204, 216, 217, 205), (205, 217, 218, 206), (206, 218, 219, 207), (207, 219, 220, 208), (208, 220, 221, 209), (209, 221, 222, 210), (210, 222, 223, 211), (211, 223, 224, 212), (212, 224, 225, 213), (213, 225, 226, 214), (214, 226, 227, 215), (215, 227, 216, 204), (216, 228, 229, 217), (217, 229, 230, 218), (218, 230, 231, 219), (219, 231, 232, 220), (220, 232, 233, 221), (221, 233, 234, 222), (222, 234, 235, 223), (223, 235, 236, 224), (224, 236, 237, 225), (225, 237, 238, 226), (226, 238, 239, 227), (227, 239, 228, 216), (228, 240, 241, 229), (229, 241, 242, 230), (230, 242, 243, 231), (231, 243, 244, 232), (232, 244, 245, 233), (233, 245, 246, 234), (234, 246, 247, 235), (235, 247, 248, 236), (236, 248, 249, 237), (237, 249, 250, 238), (238, 250, 251, 239), (239, 251, 240, 228), (240, 252, 253, 241), (241, 253, 254, 242), (242, 254, 255, 243), (243, 255, 256, 244), (244, 256, 257, 245), (245, 257, 258, 246), (246, 258, 259, 247), (247, 259, 260, 248), (248, 260, 261, 249), (249, 261, 262, 250), (250, 262, 263, 251), (251, 263, 252, 240), (252, 264, 265, 253), (253, 265, 266, 254), (254, 266, 267, 255), (255, 267, 268, 256), (256, 268, 269, 257), (257, 269, 270, 258), (258, 270, 271, 259), (259, 271, 272, 260), (260, 272, 273, 261), (261, 273, 274, 262), (262, 274, 275, 263), (263, 275, 264, 252), (264, 276, 277, 265), (265, 277, 278, 266), (266, 278, 279, 267), (267, 279, 280, 268), (268, 280, 281, 269), (269, 281, 282, 270), (270, 282, 283, 271), (271, 283, 284, 272), (272, 284, 285, 273), (273, 285, 286, 274), (274, 286, 287, 275), (275, 287, 276, 264), (276, 288, 289, 277), (277, 289, 290, 278), (278, 290, 291, 279), (279, 291, 292, 280), (280, 292, 293, 281), (281, 293, 294, 282), (282, 294, 295, 283), (283, 295, 296, 284), (284, 296, 297, 285), (285, 297, 298, 286), (286, 298, 299, 287), (287, 299, 288, 276), (288, 300, 301, 289), (289, 301, 302, 290), (290, 302, 303, 291), (291, 303, 304, 292), (292, 304, 305, 293), (293, 305, 306, 294), (294, 306, 307, 295), (295, 307, 308, 296), (296, 308, 309, 297), (297, 309, 310, 298), (298, 310, 311, 299), (299, 311, 300, 288), (300, 312, 313, 301), (301, 313, 314, 302), (302, 314, 315, 303), (303, 315, 316, 304), (304, 316, 317, 305), (305, 317, 318, 306), (306, 318, 319, 307), (307, 319, 320, 308), (308, 320, 321, 309), (309, 321, 322, 310), (310, 322, 323, 311), (311, 323, 312, 300), (312, 324, 325, 313), (313, 325, 326, 314), (314, 326, 327, 315), (315, 327, 328, 316), (316, 328, 329, 317), (317, 329, 330, 318), (318, 330, 331, 319), (319, 331, 332, 320), (320, 332, 333, 321), (321, 333, 334, 322), (322, 334, 335, 323), (323, 335, 324, 312), (324, 336, 337, 325), (325, 337, 338, 326), (326, 338, 339, 327), (327, 339, 340, 328), (328, 340, 341, 329), (329, 341, 342, 330), (330, 342, 343, 331), (331, 343, 344, 332), (332, 344, 345, 333), (333, 345, 346, 334), (334, 346, 347, 335), (335, 347, 336, 324), (336, 348, 349, 337), (337, 349, 350, 338), (338, 350, 351, 339), (339, 351, 352, 340), (340, 352, 353, 341), (341, 353, 354, 342), (342, 354, 355, 343), (343, 355, 356, 344), (344, 356, 357, 345), (345, 357, 358, 346), (346, 358, 359, 347), (347, 359, 348, 336), (348, 360, 361, 349), (349, 361, 362, 350), (350, 362, 363, 351), (351, 363, 364, 352), (352, 364, 365, 353), (353, 365, 366, 354), (354, 366, 367, 355), (355, 367, 368, 356), (356, 368, 369, 357), (357, 369, 370, 358), (358, 370, 371, 359), (359, 371, 360, 348), (360, 372, 373, 361), (361, 373, 374, 362), (362, 374, 375, 363), (363, 375, 376, 364), (364, 376, 377, 365), (365, 377, 378, 366), (366, 378, 379, 367), (367, 379, 380, 368), (368, 380, 381, 369), (369, 381, 382, 370), (370, 382, 383, 371), (371, 383, 372, 360), (372, 384, 385, 373), (373, 385, 386, 374), (374, 386, 387, 375), (375, 387, 388, 376), (376, 388, 389, 377), (377, 389, 390, 378), (378, 390, 391, 379), (379, 391, 392, 380), (380, 392, 393, 381), (381, 393, 394, 382), (382, 394, 395, 383), (383, 395, 384, 372), (384, 396, 397, 385), (385, 397, 398, 386), (386, 398, 399, 387), (387, 399, 400, 388), (388, 400, 401, 389), (389, 401, 402, 390), (390, 402, 403, 391), (391, 403, 404, 392), (392, 404, 405, 393), (393, 405, 406, 394), (394, 406, 407, 395), (395, 407, 396, 384), (396, 408, 409, 397), (397, 409, 410, 398), (398, 410, 411, 399), (399, 411, 412, 400), (400, 412, 413, 401), (401, 413, 414, 402), (402, 414, 415, 403), (403, 415, 416, 404), (404, 416, 417, 405), (405, 417, 418, 406), (406, 418, 419, 407), (407, 419, 408, 396), (408, 420, 421, 409), (409, 421, 422, 410), (410, 422, 423, 411), (411, 423, 424, 412), (412, 424, 425, 413), (413, 425, 426, 414), (414, 426, 427, 415), (415, 427, 428, 416), (416, 428, 429, 417), (417, 429, 430, 418), (418, 430, 431, 419), (419, 431, 420, 408), (420, 432, 433, 421), (421, 433, 434, 422), (422, 434, 435, 423), (423, 435, 436, 424), (424, 436, 437, 425), (425, 437, 438, 426), (426, 438, 439, 427), (427, 439, 440, 428), (428, 440, 441, 429), (429, 441, 442, 430), (430, 442, 443, 431), (431, 443, 432, 420), (432, 444, 445, 433), (433, 445, 446, 434), (434, 446, 447, 435), (435, 447, 448, 436), (436, 448, 449, 437), (437, 449, 450, 438), (438, 450, 451, 439), (439, 451, 452, 440), (440, 452, 453, 441), (441, 453, 454, 442), (442, 454, 455, 443), (443, 455, 444, 432), (444, 456, 457, 445), (445, 457, 458, 446), (446, 458, 459, 447), (447, 459, 460, 448), (448, 460, 461, 449), (449, 461, 462, 450), (450, 462, 463, 451), (451, 463, 464, 452), (452, 464, 465, 453), (453, 465, 466, 454), (454, 466, 467, 455), (455, 467, 456, 444), (456, 468, 469, 457), (457, 469, 470, 458), (458, 470, 471, 459), (459, 471, 472, 460), (460, 472, 473, 461), (461, 473, 474, 462), (462, 474, 475, 463), (463, 475, 476, 464), (464, 476, 477, 465), (465, 477, 478, 466), (466, 478, 479, 467), (467, 479, 468, 456), (468, 480, 481, 469), (469, 481, 482, 470), (470, 482, 483, 471), (471, 483, 484, 472), (472, 484, 485, 473), (473, 485, 486, 474), (474, 486, 487, 475), (475, 487, 488, 476), (476, 488, 489, 477), (477, 489, 490, 478), (478, 490, 491, 479), (479, 491, 480, 468), (480, 492, 493, 481), (481, 493, 494, 482), (482, 494, 495, 483), (483, 495, 496, 484), (484, 496, 497, 485), (485, 497, 498, 486), (486, 498, 499, 487), (487, 499, 500, 488), (488, 500, 501, 489), (489, 501, 502, 490), (490, 502, 503, 491), (491, 503, 492, 480), (492, 504, 505, 493), (493, 505, 506, 494), (494, 506, 507, 495), (495, 507, 508, 496), (496, 508, 509, 497), (497, 509, 510, 498), (498, 510, 511, 499), (499, 511, 512, 500), (500, 512, 513, 501), (501, 513, 514, 502), (502, 514, 515, 503), (503, 515, 504, 492), (504, 516, 517, 505), (505, 517, 518, 506), (506, 518, 519, 507), (507, 519, 520, 508), (508, 520, 521, 509), (509, 521, 522, 510), (510, 522, 523, 511), (511, 523, 524, 512), (512, 524, 525, 513), (513, 525, 526, 514), (514, 526, 527, 515), (515, 527, 516, 504), (516, 528, 529, 517), (517, 529, 530, 518), (518, 530, 531, 519), (519, 531, 532, 520), (520, 532, 533, 521), (521, 533, 534, 522), (522, 534, 535, 523), (523, 535, 536, 524), (524, 536, 537, 525), (525, 537, 538, 526), (526, 538, 539, 527), (527, 539, 528, 516), (528, 540, 541, 529), (529, 541, 542, 530), (530, 542, 543, 531), (531, 543, 544, 532), (532, 544, 545, 533), (533, 545, 546, 534), (534, 546, 547, 535), (535, 547, 548, 536), (536, 548, 549, 537), (537, 549, 550, 538), (538, 550, 551, 539), (539, 551, 540, 528), (540, 552, 553, 541), (541, 553, 554, 542), (542, 554, 555, 543), (543, 555, 556, 544), (544, 556, 557, 545), (545, 557, 558, 546), (546, 558, 559, 547), (547, 559, 560, 548), (548, 560, 561, 549), (549, 561, 562, 550), (550, 562, 563, 551), (551, 563, 552, 540), (552, 564, 565, 553), (553, 565, 566, 554), (554, 566, 567, 555), (555, 567, 568, 556), (556, 568, 569, 557), (557, 569, 570, 558), (558, 570, 571, 559), (559, 571, 572, 560), (560, 572, 573, 561), (561, 573, 574, 562), (562, 574, 575, 563), (563, 575, 564, 552), (564, 0, 1, 565), (565, 1, 2, 566), (566, 2, 3, 567), (567, 3, 4, 568), (568, 4, 5, 569), (569, 5, 6, 570), (570, 6, 7, 571), (571, 7, 8, 572), (572, 8, 9, 573), (573, 9, 10, 574), (574, 10, 11, 575), (575, 11, 0, 564)])
me_torus.materials.append(mat_material_001)
me_torus.use_remesh_preserve_volume = False
me_torus.use_remesh_preserve_attributes = False
me_torus.use_mirror_vertex_groups = False
me_torus.update()
me_cube_004 = bpy.data.meshes.new('Cube.004')
me_cube_004.from_pydata([(-1.0, -1.0, -1.0), (-1.0, 1.0, -1.0), (1.0, 1.0, -1.0), (1.0, -1.0, -1.0), (-1.0, -1.0, 1.0), (-1.0, 1.0, 1.0), (1.0, 1.0, 1.0), (1.0, -1.0, 1.0)], [], [(4, 5, 1, 0), (5, 6, 2, 1), (6, 7, 3, 2), (7, 4, 0, 3), (0, 1, 2, 3), (7, 6, 5, 4)])
me_cube_004.materials.append(mat_material_002)
me_cube_004.use_remesh_preserve_volume = False
me_cube_004.use_remesh_preserve_attributes = False
me_cube_004.use_mirror_vertex_groups = False
me_cube_004.update()
me_cube = bpy.data.meshes.new('Cube')
me_cube.from_pydata([(1.0, 1.0, -1.0), (1.0, -1.0, -1.0), (-1.0, -1.0, -1.0), (-1.0, 1.0, -1.0), (1.0, 1.0, 1.0), (1.0, -1.0, 1.0), (-1.0, -1.0, 1.0), (-1.0, 1.0, 1.0)], [], [(0, 1, 2, 3), (4, 7, 6, 5), (0, 4, 5, 1), (1, 5, 6, 2), (2, 6, 7, 3), (4, 0, 3, 7)])
me_cube.materials.append(mat_material)
me_cube.use_remesh_preserve_volume = False
me_cube.use_remesh_preserve_attributes = False
me_cube.use_mirror_vertex_groups = False
me_cube.update()
me_cube_001 = bpy.data.meshes.new('Cube.001')
me_cube_001.from_pydata([(1.0, 1.0, -1.0), (1.0, -1.0, -1.0), (-1.0, -1.0, -1.0), (-1.0, 1.0, -1.0), (1.0, 1.0, 1.0), (1.0, -1.0, 1.0), (-1.0, -1.0, 1.0), (-1.0, 1.0, 1.0)], [], [(0, 1, 2, 3), (4, 7, 6, 5), (0, 4, 5, 1), (1, 5, 6, 2), (2, 6, 7, 3), (4, 0, 3, 7)])
me_cube_001.materials.append(mat_material)
me_cube_001.use_remesh_preserve_volume = False
me_cube_001.use_remesh_preserve_attributes = False
me_cube_001.use_mirror_vertex_groups = False
me_cube_001.update()
me_cube_002 = bpy.data.meshes.new('Cube.002')
me_cube_002.from_pydata([(1.0, 1.0, -1.0), (1.0, -1.0, -1.0), (-1.0, -1.0, -1.0), (-1.0, 1.0, -1.0), (1.0, 1.0, 1.0), (1.0, -1.0, 1.0), (-1.0, -1.0, 1.0), (-1.0, 1.0, 1.0)], [], [(0, 1, 2, 3), (4, 7, 6, 5), (0, 4, 5, 1), (1, 5, 6, 2), (2, 6, 7, 3), (4, 0, 3, 7)])
me_cube_002.materials.append(mat_material)
me_cube_002.use_remesh_preserve_volume = False
me_cube_002.use_remesh_preserve_attributes = False
me_cube_002.use_mirror_vertex_groups = False
me_cube_002.update()
me_cube_007 = bpy.data.meshes.new('Cube.007')
me_cube_007.from_pydata([(-1.0, -1.0, -1.0), (-1.0, 1.0, -1.0), (1.0, 1.0, -1.0), (1.0, -1.0, -1.0), (-1.0, -1.0, 1.0), (-1.0, 1.0, 1.0), (1.0, 1.0, 1.0), (1.0, -1.0, 1.0)], [], [(4, 5, 1, 0), (5, 6, 2, 1), (6, 7, 3, 2), (7, 4, 0, 3), (0, 1, 2, 3), (7, 6, 5, 4)])
me_cube_007.materials.append(mat_material_003)
me_cube_007.use_remesh_preserve_volume = False
me_cube_007.use_remesh_preserve_attributes = False
me_cube_007.use_mirror_vertex_groups = False
me_cube_007.update()
me_cube_009 = bpy.data.meshes.new('Cube.009')
me_cube_009.from_pydata([(1.0, 1.0, -1.0), (1.0, -1.0, -1.0), (-1.0, -1.0, -1.0), (-1.0, 1.0, -1.0), (1.0, 1.0, 1.0), (1.0, -1.0, 1.0), (-1.0, -1.0, 1.0), (-1.0, 1.0, 1.0)], [], [(0, 1, 2, 3), (4, 7, 6, 5), (0, 4, 5, 1), (1, 5, 6, 2), (2, 6, 7, 3), (4, 0, 3, 7)])
me_cube_009.materials.append(mat_material)
me_cube_009.use_remesh_preserve_volume = False
me_cube_009.use_remesh_preserve_attributes = False
me_cube_009.use_mirror_vertex_groups = False
me_cube_009.update()
me_cube_011 = bpy.data.meshes.new('Cube.011')
me_cube_011.from_pydata([(-1.0, -1.0, -1.0), (-1.0, 1.0, -1.0), (1.0, 1.0, -1.0), (1.0, -1.0, -1.0), (-1.0, -1.0, 1.0), (-1.0, 1.0, 1.0), (1.0, 1.0, 1.0), (1.0, -1.0, 1.0)], [], [(4, 5, 1, 0), (5, 6, 2, 1), (6, 7, 3, 2), (7, 4, 0, 3), (0, 1, 2, 3), (7, 6, 5, 4)])
me_cube_011.materials.append(mat_material_002)
me_cube_011.use_remesh_preserve_volume = False
me_cube_011.use_remesh_preserve_attributes = False
me_cube_011.use_mirror_vertex_groups = False
me_cube_011.update()

# ---- objects
ob_cylinder = bpy.data.objects.new('Cylinder', me_cylinder_003)
ob_torus = bpy.data.objects.new('Torus', me_torus)
ob_cube_003 = bpy.data.objects.new('Cube.003', me_cube_004)
ob_cube = bpy.data.objects.new('Cube', me_cube)
ob_lamp = bpy.data.objects.new('Lamp', light_lamp)
ob_camera = bpy.data.objects.new('Camera', cam_camera)
ob_cube_001 = bpy.data.objects.new('Cube.001', me_cube_001)
ob_cube_002 = bpy.data.objects.new('Cube.002', me_cube_002)
ob_cube_006 = bpy.data.objects.new('Cube.006', me_cube_007)
ob_cube_008 = bpy.data.objects.new('Cube.008', me_cube_009)
ob_cube_010 = bpy.data.objects.new('Cube.010', me_cube_011)
ob_lamp_001 = bpy.data.objects.new('Lamp.001', light_lamp_001)
ob_lamp_002 = bpy.data.objects.new('Lamp.002', light_lamp_002)
ob_lamp_003 = bpy.data.objects.new('Lamp.003', light_lamp_003)
ob_lamp_004 = bpy.data.objects.new('Lamp.004', light_lamp_004)

# ---- transforms, parenting, visibility, modifiers, constraints
ob_cylinder.location = (-3.777, 0.5672, 4.047)
ob_cylinder.rotation_euler = (0.0, -0.0, -0.3594)
ob_cylinder.scale = (1.227, 1.732, 3.287)
ob_cylinder.lineart.crease_threshold = 0.0
ob_torus.location = (6.433, 4.929, 1.157)
ob_torus.rotation_euler = (0.0, 1.569, -1.248)
ob_torus.scale = (0.5213, 0.4363, 0.3129)
ob_torus.lineart.crease_threshold = 0.0
ob_cube_003.location = (5.966, 0.4022, -0.02229)
ob_cube_003.scale = (1.0, 1.0, 0.1667)
ob_cube_003.lineart.crease_threshold = 0.0
ob_cube.location = (2.517, -1.98, 0.0)
ob_cube.rotation_euler = (-0.0262, 0.9653, -1.603)
ob_cube.scale = (0.2635, 1.0, 1.0)
ob_cube.lock_rotations_4d = False
ob_cube.empty_display_type = 'ARROWS'
ob_cube.lineart.crease_threshold = 0.0
ob_lamp.location = (4.052, 0.5166, 2.345)
ob_lamp.rotation_euler = (0.6503, 0.05522, 1.866)
ob_lamp.lock_rotations_4d = False
ob_lamp.empty_display_type = 'ARROWS'
ob_lamp.color = (0.0, 0.0, 0.0, 0.0)
ob_lamp.lineart.crease_threshold = 0.0
ob_camera.location = (7.481, -6.508, 5.344)
ob_camera.rotation_euler = (1.109, 0.01082, 0.8149)
ob_camera.scale = (0.9973, 0.9973, 0.9973)
ob_camera.lock_rotations_4d = False
ob_camera.empty_display_type = 'ARROWS'
ob_camera.color = (0.0, 0.0, 0.0, 0.0)
ob_camera.display_type = 'WIRE'
ob_camera.lineart.crease_threshold = 0.0
ob_cube_001.location = (-1.802, -2.065, 0.0)
ob_cube_001.rotation_euler = (-0.0262, 0.9653, -1.603)
ob_cube_001.scale = (0.2724, 1.0, 1.069)
ob_cube_001.lock_rotations_4d = False
ob_cube_001.empty_display_type = 'ARROWS'
ob_cube_001.lineart.crease_threshold = 0.0
ob_cube_002.location = (0.6673, 2.259, 0.0)
ob_cube_002.rotation_euler = (-0.1616, 0.9585, 1.556)
ob_cube_002.scale = (0.2635, 1.0, 1.0)
ob_cube_002.lock_rotations_4d = False
ob_cube_002.empty_display_type = 'ARROWS'
ob_cube_002.lineart.crease_threshold = 0.0
ob_cube_006.location = (-3.516, 2.061, 5.549)
ob_cube_006.rotation_euler = (0.0, -0.0, -1.551)
ob_cube_006.scale = (0.1193, 0.3882, 1.0)
ob_cube_006.lineart.crease_threshold = 0.0
ob_cube_008.location = (-3.754, 2.259, 0.0)
ob_cube_008.rotation_euler = (-0.0262, 0.9653, 1.539)
ob_cube_008.scale = (0.2635, 1.0, 1.0)
ob_cube_008.lock_rotations_4d = False
ob_cube_008.empty_display_type = 'ARROWS'
ob_cube_008.lineart.crease_threshold = 0.0
ob_cube_010.location = (-4.504, -1.514, 5.943)
ob_cube_010.scale = (0.6974, 0.6974, 0.1163)
ob_cube_010.lineart.crease_threshold = 0.0
ob_lamp_001.location = (-3.343, 0.5166, 2.345)
ob_lamp_001.rotation_euler = (0.6503, 0.05522, 1.866)
ob_lamp_001.lock_rotations_4d = False
ob_lamp_001.empty_display_type = 'ARROWS'
ob_lamp_001.color = (0.0, 0.0, 0.0, 0.0)
ob_lamp_001.lineart.crease_threshold = 0.0
ob_lamp_002.location = (0.1884, -2.656, 2.19)
ob_lamp_002.rotation_euler = (0.6503, 0.05522, 1.866)
ob_lamp_002.lock_rotations_4d = False
ob_lamp_002.empty_display_type = 'ARROWS'
ob_lamp_002.color = (0.0, 0.0, 0.0, 0.0)
ob_lamp_002.lineart.crease_threshold = 0.0
ob_lamp_003.location = (-4.264, -1.127, 7.164)
ob_lamp_003.rotation_euler = (0.6503, 0.05522, 1.866)
ob_lamp_003.lock_rotations_4d = False
ob_lamp_003.empty_display_type = 'ARROWS'
ob_lamp_003.color = (0.0, 0.0, 0.0, 0.0)
ob_lamp_003.lineart.crease_threshold = 0.0
ob_lamp_004.location = (0.09855, 3.058, 2.573)
ob_lamp_004.rotation_euler = (0.6503, 0.05522, 1.866)
ob_lamp_004.lock_rotations_4d = False
ob_lamp_004.empty_display_type = 'ARROWS'
ob_lamp_004.color = (0.0, 0.0, 0.0, 0.0)
ob_lamp_004.lineart.crease_threshold = 0.0

# ---- collection membership
col_collection_1.objects.link(ob_cylinder)
col_collection_1.objects.link(ob_torus)
col_collection_1.objects.link(ob_cube_003)
col_collection_1.objects.link(ob_cube)
col_collection_1.objects.link(ob_lamp)
col_collection_1.objects.link(ob_camera)
col_collection_1.objects.link(ob_cube_001)
col_collection_1.objects.link(ob_cube_002)
col_collection_1.objects.link(ob_cube_006)
col_collection_1.objects.link(ob_cube_008)
col_collection_1.objects.link(ob_cube_010)
col_collection_1.objects.link(ob_lamp_001)
col_collection_1.objects.link(ob_lamp_002)
col_collection_1.objects.link(ob_lamp_003)
col_collection_1.objects.link(ob_lamp_004)

# ---- scene / render settings (as saved in the file)
scene.camera = ob_camera
scene.frame_start = 1; scene.frame_end = 250; scene.frame_set(1)
scene.render.engine = 'BLENDER_EEVEE_NEXT'
scene.render.resolution_percentage = 50
scene.render.dither_intensity = 0.0
scene.cycles.use_denoising = False
scene.cycles.samples = 10
scene.cycles.sampling_pattern = 'TABULATED_SOBOL'
scene.cycles.light_sampling_threshold = 0.0
scene.cycles.use_adaptive_sampling = False
scene.cycles.use_light_tree = False
scene.cycles.blur_glossy = 0.0
scene.cycles.volume_bounces = 1
scene.cycles.pixel_filter_type = 'GAUSSIAN'
scene.cycles.sample_clamp_indirect = 0.0
scene.view_settings.view_transform = 'Standard'
bpy.context.view_layer.update()

